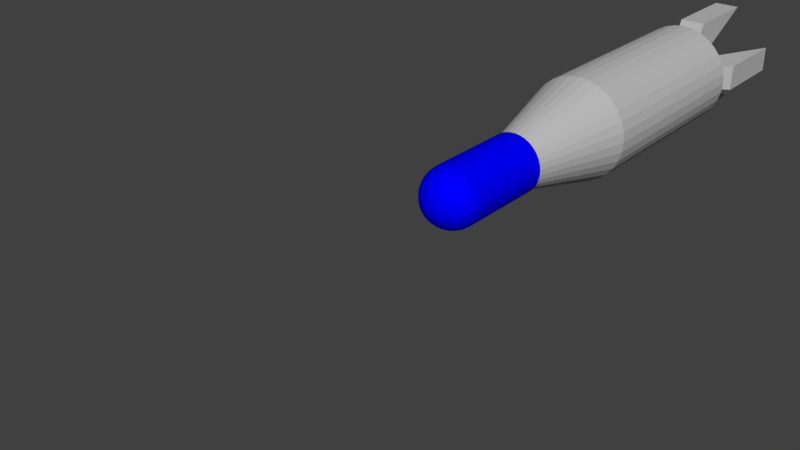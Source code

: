 # Source: Projectiles.blend  (saved by Blender 2.78.0; exported with 4.5.12 LTS)
import bpy
from mathutils import Matrix  # noqa: F401  (used for matrix-valued properties, if any)

bpy.ops.wm.read_factory_settings(use_empty=True)
scene = bpy.context.scene
scene.name = 'Scene'

# ---- collections
col_collection_1 = bpy.data.collections.new('Collection 1'); scene.collection.children.link(col_collection_1)

# ---- materials (node trees are filled in below, after node groups)
mat_bluemetal = bpy.data.materials.new('BlueMetal')
mat_bluemetal.alpha_threshold = 0.0
mat_bluemetal.use_transparent_shadow = False
mat_bluemetal.diffuse_color = (0.0, 0.0, 1.0, 1.0)
mat_bluemetal.roughness = 0.5
mat_metal = bpy.data.materials.new('Metal')
mat_metal.alpha_threshold = 0.0
mat_metal.use_transparent_shadow = False
mat_metal.roughness = 0.5
mat_darkmetal = bpy.data.materials.new('DarkMetal')
mat_darkmetal.alpha_threshold = 0.0
mat_darkmetal.use_transparent_shadow = False
mat_darkmetal.diffuse_color = (0.5, 0.5, 0.5, 1.0)
mat_darkmetal.roughness = 0.5
mat_yellowmetal = bpy.data.materials.new('YellowMetal')
mat_yellowmetal.alpha_threshold = 0.0
mat_yellowmetal.use_transparent_shadow = False
mat_yellowmetal.diffuse_color = (1.0, 1.0, 0.0, 1.0)
mat_yellowmetal.roughness = 0.5

# ---- material node trees

# ---- world
world_world = bpy.data.worlds.new('World'); scene.world = world_world
world_world.color = (0.05088, 0.05088, 0.05088)
world_world.use_sun_shadow = False
world_world.sun_shadow_jitter_overblur = 0.0
world_world.cycles.sampling_method = 'MANUAL'

# ---- meshes
me_sphere_001 = bpy.data.meshes.new('Sphere.001')
me_sphere_001.from_pydata([(0.002669, -0.05573, -0.0005309), (0.005235, -0.05494, -0.001041), (0.0076, -0.05365, -0.001512), (0.009673, -0.05192, -0.001924), (0.01137, -0.0498, -0.002263), (0.01264, -0.04739, -0.002514), (0.01342, -0.04478, -0.002669), (0.01368, -0.04206, -0.002721), (0.002514, -0.05573, -0.001041), (0.004931, -0.05494, -0.002043), (0.007159, -0.05365, -0.002965), (0.009112, -0.05192, -0.003774), (0.01071, -0.0498, -0.004438), (0.01191, -0.04739, -0.004931), (0.01264, -0.04478, -0.005235), (0.01289, -0.04206, -0.005338), (0.002263, -0.05573, -0.001512), (0.004438, -0.05494, -0.002965), (0.006443, -0.05365, -0.004305), (0.008201, -0.05192, -0.005479), (0.009643, -0.0498, -0.006443), (0.01071, -0.04739, -0.007159), (0.01137, -0.04478, -0.0076), (0.0116, -0.04206, -0.007749), (0.001924, -0.05573, -0.001924), (0.003774, -0.05494, -0.003774), (0.005479, -0.05365, -0.005479), (0.006974, -0.05192, -0.006974), (0.008201, -0.0498, -0.008201), (0.009112, -0.04739, -0.009112), (0.009673, -0.04478, -0.009673), (0.009863, -0.04206, -0.009863), (0.001512, -0.05573, -0.002263), (0.002965, -0.05494, -0.004438), (0.004305, -0.05365, -0.006443), (0.005479, -0.05192, -0.008201), (0.006443, -0.0498, -0.009643), (0.007159, -0.04739, -0.01071), (0.0076, -0.04478, -0.01137), (0.007749, -0.04206, -0.0116), (0.001041, -0.05573, -0.002514), (0.002043, -0.05494, -0.004931), (0.002965, -0.05365, -0.007159), (0.003774, -0.05192, -0.009112), (0.004438, -0.0498, -0.01071), (0.004931, -0.04739, -0.01191), (0.005235, -0.04478, -0.01264), (0.005338, -0.04206, -0.01289), (0.0005309, -0.05573, -0.002669), (0.001041, -0.05494, -0.005235), (0.001512, -0.05365, -0.0076), (0.001924, -0.05192, -0.009673), (0.002263, -0.0498, -0.01137), (0.002514, -0.04739, -0.01264), (0.002669, -0.04478, -0.01342), (0.002721, -0.04206, -0.01368), (-4.277e-09, -0.05573, -0.002721), (-4.242e-09, -0.05494, -0.005338), (-4.186e-09, -0.05365, -0.007749), (-4.11e-09, -0.05192, -0.009863), (-4.017e-09, -0.0498, -0.0116), (-3.912e-09, -0.04739, -0.01289), (-3.798e-09, -0.04478, -0.01368), (-3.679e-09, -0.04206, -0.01395), (-0.0005309, -0.05573, -0.002669), (-0.001041, -0.05494, -0.005235), (-0.001512, -0.05365, -0.0076), (-0.001924, -0.05192, -0.009673), (-0.002263, -0.0498, -0.01137), (-0.002514, -0.04739, -0.01264), (-0.002669, -0.04478, -0.01342), (-0.002721, -0.04206, -0.01368), (-0.001041, -0.05573, -0.002514), (-0.002043, -0.05494, -0.004931), (-0.002965, -0.05365, -0.007159), (-0.003774, -0.05192, -0.009112), (-0.004438, -0.0498, -0.01071), (-0.004931, -0.04739, -0.01191), (-0.005235, -0.04478, -0.01264), (-0.005338, -0.04206, -0.01289), (-0.001512, -0.05573, -0.002263), (-0.002965, -0.05494, -0.004438), (-0.004305, -0.05365, -0.006443), (-0.005479, -0.05192, -0.008201), (-0.006443, -0.0498, -0.009643), (-0.007159, -0.04739, -0.01071), (-0.0076, -0.04478, -0.01137), (-0.007749, -0.04206, -0.0116), (-0.001924, -0.05573, -0.001924), (-0.003774, -0.05494, -0.003774), (-0.005479, -0.05365, -0.005479), (-0.006974, -0.05192, -0.006974), (-0.008201, -0.0498, -0.008201), (-0.009112, -0.04739, -0.009112), (-0.009673, -0.04478, -0.009673), (-0.009863, -0.04206, -0.009863), (-0.002263, -0.05573, -0.001512), (-0.004438, -0.05494, -0.002965), (-0.006443, -0.05365, -0.004305), (-0.008201, -0.05192, -0.005479), (-0.009643, -0.0498, -0.006443), (-0.01071, -0.04739, -0.007159), (-0.01137, -0.04478, -0.0076), (-0.0116, -0.04206, -0.007749), (-0.002514, -0.05573, -0.001041), (-0.004931, -0.05494, -0.002043), (-0.007159, -0.05365, -0.002965), (-0.009112, -0.05192, -0.003774), (-0.01071, -0.0498, -0.004438), (-0.01191, -0.04739, -0.004931), (-0.01264, -0.04478, -0.005235), (-0.01289, -0.04206, -0.005338), (-0.002669, -0.05573, -0.0005309), (-0.005235, -0.05494, -0.001041), (-0.0076, -0.05365, -0.001512), (-0.009673, -0.05192, -0.001924), (-0.01137, -0.0498, -0.002263), (-0.01264, -0.04739, -0.002514), (-0.01342, -0.04478, -0.002669), (-0.01368, -0.04206, -0.002721), (-0.002721, -0.05573, 1.174e-09), (-0.005338, -0.05494, 3.429e-10), (-0.007749, -0.05365, 1.174e-09), (-0.009863, -0.05192, 2.006e-09), (-0.0116, -0.0498, 2.837e-09), (-0.01289, -0.04739, 7.586e-10), (-0.01368, -0.04478, 2.837e-09), (-0.01395, -0.04206, 3.247e-09), (-0.002669, -0.05573, 0.0005309), (-0.005235, -0.05494, 0.001041), (-0.0076, -0.05365, 0.001512), (-0.009673, -0.05192, 0.001924), (-0.01137, -0.0498, 0.002263), (-0.01264, -0.04739, 0.002514), (-0.01342, -0.04478, 0.002669), (-0.01368, -0.04206, 0.002721), (-0.002514, -0.05573, 0.001041), (-0.004931, -0.05494, 0.002043), (-0.007159, -0.05365, 0.002965), (-0.009112, -0.05192, 0.003774), (-0.01071, -0.0498, 0.004438), (-0.01191, -0.04739, 0.004931), (-0.01264, -0.04478, 0.005235), (-0.01289, -0.04206, 0.005338), (-9.057e-09, -0.056, 3.668e-09), (-0.002263, -0.05573, 0.001512), (-0.004438, -0.05494, 0.002965), (-0.006443, -0.05365, 0.004305), (-0.008201, -0.05192, 0.005479), (-0.009643, -0.0498, 0.006443), (-0.01071, -0.04739, 0.007159), (-0.01137, -0.04478, 0.0076), (-0.0116, -0.04206, 0.007749), (-0.001924, -0.05573, 0.001924), (-0.003774, -0.05494, 0.003774), (-0.005479, -0.05365, 0.005479), (-0.006974, -0.05192, 0.006974), (-0.008201, -0.0498, 0.008201), (-0.009112, -0.04739, 0.009112), (-0.009673, -0.04478, 0.009673), (-0.009863, -0.04206, 0.009863), (-0.001512, -0.05573, 0.002263), (-0.002965, -0.05494, 0.004438), (-0.004305, -0.05365, 0.006443), (-0.005479, -0.05192, 0.008201), (-0.006443, -0.0498, 0.009643), (-0.007159, -0.04739, 0.01071), (-0.0076, -0.04478, 0.01137), (-0.007749, -0.04206, 0.0116), (-0.001041, -0.05573, 0.002514), (-0.002043, -0.05494, 0.004931), (-0.002965, -0.05365, 0.007159), (-0.003774, -0.05192, 0.009112), (-0.004438, -0.0498, 0.01071), (-0.004931, -0.04739, 0.01191), (-0.005235, -0.04478, 0.01264), (-0.005338, -0.04206, 0.01289), (-0.0005309, -0.05573, 0.002669), (-0.001041, -0.05494, 0.005235), (-0.001512, -0.05365, 0.0076), (-0.001924, -0.05192, 0.009673), (-0.002263, -0.0498, 0.01137), (-0.002514, -0.04739, 0.01264), (-0.002669, -0.04478, 0.01342), (-0.002721, -0.04206, 0.01368), (-4.277e-09, -0.05573, 0.002721), (-4.242e-09, -0.05494, 0.005338), (-4.186e-09, -0.05365, 0.007749), (-1.726e-09, -0.05192, 0.009863), (-1.633e-09, -0.0498, 0.0116), (-3.912e-09, -0.04739, 0.01289), (-1.413e-09, -0.04478, 0.01368), (-1.295e-09, -0.04206, 0.01395), (0.0005309, -0.05573, 0.002669), (0.001041, -0.05494, 0.005235), (0.001512, -0.05365, 0.0076), (0.001924, -0.05192, 0.009673), (0.002263, -0.0498, 0.01137), (0.002514, -0.04739, 0.01264), (0.002669, -0.04478, 0.01342), (0.002721, -0.04206, 0.01368), (0.001041, -0.05573, 0.002514), (0.002043, -0.05494, 0.004931), (0.002965, -0.05365, 0.007159), (0.003774, -0.05192, 0.009112), (0.004438, -0.0498, 0.01071), (0.004931, -0.04739, 0.01191), (0.005235, -0.04478, 0.01264), (0.005338, -0.04206, 0.01289), (0.001512, -0.05573, 0.002263), (0.002965, -0.05494, 0.004438), (0.004305, -0.05365, 0.006443), (0.005479, -0.05192, 0.008201), (0.006443, -0.0498, 0.009643), (0.007159, -0.04739, 0.01071), (0.0076, -0.04478, 0.01137), (0.007749, -0.04206, 0.0116), (0.001924, -0.05573, 0.001924), (0.003774, -0.05494, 0.003774), (0.005479, -0.05365, 0.005479), (0.006974, -0.05192, 0.006974), (0.008201, -0.0498, 0.008201), (0.009112, -0.04739, 0.009112), (0.009673, -0.04478, 0.009673), (0.009863, -0.04206, 0.009863), (0.002263, -0.05573, 0.001512), (0.004438, -0.05494, 0.002965), (0.006443, -0.05365, 0.004305), (0.008201, -0.05192, 0.005479), (0.009643, -0.0498, 0.006443), (0.01071, -0.04739, 0.007159), (0.01137, -0.04478, 0.0076), (0.0116, -0.04206, 0.007749), (0.002514, -0.05573, 0.001041), (0.004931, -0.05494, 0.002043), (0.007159, -0.05365, 0.002965), (0.009112, -0.05192, 0.003774), (0.01071, -0.0498, 0.004438), (0.01191, -0.04739, 0.004931), (0.01264, -0.04478, 0.005235), (0.01289, -0.04206, 0.005338), (0.002669, -0.05573, 0.0005309), (0.005235, -0.05494, 0.001041), (0.0076, -0.05365, 0.001512), (0.009673, -0.05192, 0.001924), (0.01137, -0.0498, 0.002263), (0.01264, -0.04739, 0.002514), (0.01342, -0.04478, 0.002669), (0.01368, -0.04206, 0.002721), (0.002721, -0.05573, 3.429e-10), (0.005338, -0.05494, 3.429e-10), (0.007749, -0.05365, -4.884e-10), (0.009863, -0.05192, -4.884e-10), (0.0116, -0.0498, -2.151e-09), (0.01289, -0.04739, 7.586e-10), (0.01368, -0.04478, -1.943e-09), (0.01395, -0.04206, -1.949e-09), (0.01395, -7.76e-09, -1.949e-09), (0.01368, -7.749e-09, 0.002721), (0.01289, -7.714e-09, 0.005338), (0.0116, -7.658e-09, 0.007749), (0.009863, -7.582e-09, 0.009863), (0.007749, -7.489e-09, 0.0116), (0.005338, -7.384e-09, 0.01289), (0.002721, -7.27e-09, 0.01368), (5.438e-10, -7.151e-09, 0.01395), (-0.002721, -7.032e-09, 0.01368), (-0.005338, -6.917e-09, 0.01289), (-0.007749, -6.812e-09, 0.0116), (-0.009863, -6.72e-09, 0.009863), (-0.0116, -6.644e-09, 0.007749), (-0.01289, -6.587e-09, 0.005338), (-0.01368, -6.553e-09, 0.002721), (-0.01395, -6.541e-09, 3.247e-09), (-0.01368, -6.553e-09, -0.002721), (-0.01289, -6.587e-09, -0.005338), (-0.0116, -6.644e-09, -0.007749), (-0.009863, -6.72e-09, -0.009863), (-0.007749, -6.812e-09, -0.0116), (-0.005338, -6.917e-09, -0.01289), (-0.002721, -7.032e-09, -0.01368), (-1.84e-09, -7.151e-09, -0.01395), (0.002721, -7.27e-09, -0.01368), (0.005338, -7.384e-09, -0.01289), (0.007749, -7.489e-09, -0.0116), (0.009863, -7.582e-09, -0.009863), (0.0116, -7.658e-09, -0.007749), (0.01289, -7.714e-09, -0.005338), (0.01368, -7.749e-09, -0.002721)], [], [(252, 251, 2, 3), (253, 252, 3, 4), (254, 253, 4, 5), (255, 254, 5, 6), (256, 255, 6, 7), (249, 144, 0), (250, 249, 0, 1), (251, 250, 1, 2), (2, 1, 9, 10), (3, 2, 10, 11), (4, 3, 11, 12), (5, 4, 12, 13), (6, 5, 13, 14), (7, 6, 14, 15), (0, 144, 8), (1, 0, 8, 9), (14, 13, 21, 22), (15, 14, 22, 23), (8, 144, 16), (9, 8, 16, 17), (10, 9, 17, 18), (11, 10, 18, 19), (12, 11, 19, 20), (13, 12, 20, 21), (19, 18, 26, 27), (20, 19, 27, 28), (21, 20, 28, 29), (22, 21, 29, 30), (23, 22, 30, 31), (16, 144, 24), (17, 16, 24, 25), (18, 17, 25, 26), (31, 30, 38, 39), (24, 144, 32), (25, 24, 32, 33), (26, 25, 33, 34), (27, 26, 34, 35), (28, 27, 35, 36), (29, 28, 36, 37), (30, 29, 37, 38), (35, 34, 42, 43), (36, 35, 43, 44), (37, 36, 44, 45), (38, 37, 45, 46), (39, 38, 46, 47), (32, 144, 40), (33, 32, 40, 41), (34, 33, 41, 42), (47, 46, 54, 55), (40, 144, 48), (41, 40, 48, 49), (42, 41, 49, 50), (43, 42, 50, 51), (44, 43, 51, 52), (45, 44, 52, 53), (46, 45, 53, 54), (52, 51, 59, 60), (53, 52, 60, 61), (54, 53, 61, 62), (55, 54, 62, 63), (48, 144, 56), (49, 48, 56, 57), (50, 49, 57, 58), (51, 50, 58, 59), (57, 56, 64, 65), (58, 57, 65, 66), (59, 58, 66, 67), (60, 59, 67, 68), (61, 60, 68, 69), (62, 61, 69, 70), (63, 62, 70, 71), (56, 144, 64), (69, 68, 76, 77), (70, 69, 77, 78), (71, 70, 78, 79), (64, 144, 72), (65, 64, 72, 73), (66, 65, 73, 74), (67, 66, 74, 75), (68, 67, 75, 76), (73, 72, 80, 81), (74, 73, 81, 82), (75, 74, 82, 83), (76, 75, 83, 84), (77, 76, 84, 85), (78, 77, 85, 86), (79, 78, 86, 87), (72, 144, 80), (85, 84, 92, 93), (86, 85, 93, 94), (87, 86, 94, 95), (80, 144, 88), (81, 80, 88, 89), (82, 81, 89, 90), (83, 82, 90, 91), (84, 83, 91, 92), (90, 89, 97, 98), (91, 90, 98, 99), (92, 91, 99, 100), (93, 92, 100, 101), (94, 93, 101, 102), (95, 94, 102, 103), (88, 144, 96), (89, 88, 96, 97), (102, 101, 109, 110), (103, 102, 110, 111), (96, 144, 104), (97, 96, 104, 105), (98, 97, 105, 106), (99, 98, 106, 107), (100, 99, 107, 108), (101, 100, 108, 109), (106, 105, 113, 114), (107, 106, 114, 115), (108, 107, 115, 116), (109, 108, 116, 117), (110, 109, 117, 118), (111, 110, 118, 119), (104, 144, 112), (105, 104, 112, 113), (118, 117, 125, 126), (119, 118, 126, 127), (112, 144, 120), (113, 112, 120, 121), (114, 113, 121, 122), (115, 114, 122, 123), (116, 115, 123, 124), (117, 116, 124, 125), (123, 122, 130, 131), (124, 123, 131, 132), (125, 124, 132, 133), (126, 125, 133, 134), (127, 126, 134, 135), (120, 144, 128), (121, 120, 128, 129), (122, 121, 129, 130), (135, 134, 142, 143), (128, 144, 136), (129, 128, 136, 137), (130, 129, 137, 138), (131, 130, 138, 139), (132, 131, 139, 140), (133, 132, 140, 141), (134, 133, 141, 142), (140, 139, 148, 149), (141, 140, 149, 150), (142, 141, 150, 151), (143, 142, 151, 152), (136, 144, 145), (137, 136, 145, 146), (138, 137, 146, 147), (139, 138, 147, 148), (145, 144, 153), (146, 145, 153, 154), (147, 146, 154, 155), (148, 147, 155, 156), (149, 148, 156, 157), (150, 149, 157, 158), (151, 150, 158, 159), (152, 151, 159, 160), (157, 156, 164, 165), (158, 157, 165, 166), (159, 158, 166, 167), (160, 159, 167, 168), (153, 144, 161), (154, 153, 161, 162), (155, 154, 162, 163), (156, 155, 163, 164), (162, 161, 169, 170), (163, 162, 170, 171), (164, 163, 171, 172), (165, 164, 172, 173), (166, 165, 173, 174), (167, 166, 174, 175), (168, 167, 175, 176), (161, 144, 169), (174, 173, 181, 182), (175, 174, 182, 183), (176, 175, 183, 184), (169, 144, 177), (170, 169, 177, 178), (171, 170, 178, 179), (172, 171, 179, 180), (173, 172, 180, 181), (178, 177, 185, 186), (179, 178, 186, 187), (180, 179, 187, 188), (181, 180, 188, 189), (182, 181, 189, 190), (183, 182, 190, 191), (184, 183, 191, 192), (177, 144, 185), (190, 189, 197, 198), (191, 190, 198, 199), (192, 191, 199, 200), (185, 144, 193), (186, 185, 193, 194), (187, 186, 194, 195), (188, 187, 195, 196), (189, 188, 196, 197), (195, 194, 202, 203), (196, 195, 203, 204), (197, 196, 204, 205), (198, 197, 205, 206), (199, 198, 206, 207), (200, 199, 207, 208), (193, 144, 201), (194, 193, 201, 202), (207, 206, 214, 215), (208, 207, 215, 216), (201, 144, 209), (202, 201, 209, 210), (203, 202, 210, 211), (204, 203, 211, 212), (205, 204, 212, 213), (206, 205, 213, 214), (212, 211, 219, 220), (213, 212, 220, 221), (214, 213, 221, 222), (215, 214, 222, 223), (216, 215, 223, 224), (209, 144, 217), (210, 209, 217, 218), (211, 210, 218, 219), (224, 223, 231, 232), (217, 144, 225), (218, 217, 225, 226), (219, 218, 226, 227), (220, 219, 227, 228), (221, 220, 228, 229), (222, 221, 229, 230), (223, 222, 230, 231), (228, 227, 235, 236), (229, 228, 236, 237), (230, 229, 237, 238), (231, 230, 238, 239), (232, 231, 239, 240), (225, 144, 233), (226, 225, 233, 234), (227, 226, 234, 235), (240, 239, 247, 248), (233, 144, 241), (234, 233, 241, 242), (235, 234, 242, 243), (236, 235, 243, 244), (237, 236, 244, 245), (238, 237, 245, 246), (239, 238, 246, 247), (245, 244, 252, 253), (246, 245, 253, 254), (247, 246, 254, 255), (248, 247, 255, 256), (241, 144, 249), (242, 241, 249, 250), (243, 242, 250, 251), (244, 243, 251, 252), (263, 262, 261, 260, 259, 258, 257, 288, 287, 286, 285, 284, 283, 282, 281, 280, 279, 278, 277, 276, 275, 274, 273, 272, 271, 270, 269, 268, 267, 266, 265, 264), (160, 168, 268, 269), (256, 7, 288, 257), (7, 15, 287, 288), (176, 184, 266, 267), (111, 119, 274, 275), (39, 47, 283, 284), (63, 71, 280, 281), (71, 79, 279, 280), (23, 31, 285, 286), (79, 87, 278, 279), (87, 95, 277, 278), (55, 63, 281, 282), (184, 192, 265, 266), (143, 152, 270, 271), (119, 127, 273, 274), (47, 55, 282, 283), (208, 216, 262, 263), (240, 248, 258, 259), (232, 240, 259, 260), (168, 176, 267, 268), (31, 39, 284, 285), (152, 160, 269, 270), (103, 111, 275, 276), (192, 200, 264, 265), (127, 135, 272, 273), (200, 208, 263, 264), (224, 232, 260, 261), (15, 23, 286, 287), (248, 256, 257, 258), (216, 224, 261, 262), (135, 143, 271, 272), (95, 103, 276, 277)])
_uv = me_sphere_001.uv_layers.new(name='UVMap')
_uv.uv.foreach_set('vector', [0.7343, 0.8808, 0.7183, 0.8595, 0.7327, 0.8474, 0.7527, 0.8653, 0.7477, 0.8982, 0.7343, 0.8808, 0.7527, 0.8653, 0.7693, 0.8801, 0.3069, 0.583, 0.3194, 0.6139, 0.3036, 0.6184, 0.2893, 0.588, 0.2992, 0.5503, 0.3069, 0.583, 0.2893, 0.588, 0.2805, 0.5557, 0.2966, 0.5173, 0.2992, 0.5503, 0.2805, 0.5557, 0.2776, 0.5227, 0.6812, 0.809, 0.6615, 0.7817, 0.6863, 0.8048, 0.7004, 0.8353, 0.6812, 0.809, 0.6863, 0.8048, 0.7103, 0.8269, 0.7183, 0.8595, 0.7004, 0.8353, 0.7103, 0.8269, 0.7327, 0.8474, 0.7327, 0.8474, 0.7103, 0.8269, 0.7184, 0.8169, 0.7445, 0.8328, 0.7527, 0.8653, 0.7327, 0.8474, 0.7445, 0.8328, 0.7676, 0.8467, 0.7693, 0.8801, 0.7527, 0.8653, 0.7676, 0.8467, 0.7869, 0.8582, 0.01015, 0.05574, 0.02366, 0.02501, 0.03961, 0.02915, 0.02787, 0.06035, 0.002163, 0.08825, 0.01015, 0.05574, 0.02787, 0.06035, 0.02097, 0.09315, 0.0, 0.1213, 0.002163, 0.08825, 0.02097, 0.09315, 0.01917, 0.1263, 0.6863, 0.8048, 0.6615, 0.7817, 0.6904, 0.7996, 0.7103, 0.8269, 0.6863, 0.8048, 0.6904, 0.7996, 0.7184, 0.8169, 0.02097, 0.09315, 0.02787, 0.06035, 0.05036, 0.0641, 0.04484, 0.09712, 0.01917, 0.1263, 0.02097, 0.09315, 0.04484, 0.09712, 0.04352, 0.1303, 0.6904, 0.7996, 0.6615, 0.7817, 0.6934, 0.7938, 0.7184, 0.8169, 0.6904, 0.7996, 0.6934, 0.7938, 0.7243, 0.8054, 0.7445, 0.8328, 0.7184, 0.8169, 0.7243, 0.8054, 0.7531, 0.8162, 0.7676, 0.8467, 0.7445, 0.8328, 0.7531, 0.8162, 0.7786, 0.8256, 0.03961, 0.02915, 0.05573, 0.0007607, 0.07295, 0.003628, 0.05985, 0.03253, 0.02787, 0.06035, 0.03961, 0.02915, 0.05985, 0.03253, 0.05036, 0.0641, 0.7786, 0.8256, 0.7531, 0.8162, 0.7582, 0.7982, 0.7851, 0.8028, 0.05985, 0.03253, 0.07295, 0.003628, 0.09316, 0.005727, 0.08361, 0.03499, 0.05036, 0.0641, 0.05985, 0.03253, 0.08361, 0.03499, 0.07677, 0.06684, 0.04484, 0.09712, 0.05036, 0.0641, 0.07677, 0.06684, 0.07288, 0.1, 0.04352, 0.1303, 0.04484, 0.09712, 0.07288, 0.1, 0.0721, 0.1333, 0.6934, 0.7938, 0.6615, 0.7817, 0.6952, 0.7875, 0.7243, 0.8054, 0.6934, 0.7938, 0.6952, 0.7875, 0.7279, 0.7931, 0.7531, 0.8162, 0.7243, 0.8054, 0.7279, 0.7931, 0.7582, 0.7982, 0.0721, 0.1333, 0.07288, 0.1, 0.104, 0.1018, 0.1038, 0.1351, 0.6952, 0.7875, 0.6615, 0.7817, 0.6957, 0.781, 0.7279, 0.7931, 0.6952, 0.7875, 0.6957, 0.781, 0.7289, 0.7803, 0.7582, 0.7982, 0.7279, 0.7931, 0.7289, 0.7803, 0.7596, 0.7797, 0.7851, 0.8028, 0.7582, 0.7982, 0.7596, 0.7797, 0.7869, 0.7792, 0.08361, 0.03499, 0.09316, 0.005727, 0.1156, 0.006975, 0.11, 0.03646, 0.07677, 0.06684, 0.08361, 0.03499, 0.11, 0.03646, 0.1061, 0.06847, 0.07288, 0.1, 0.07677, 0.06684, 0.1061, 0.06847, 0.104, 0.1018, 0.7869, 0.7792, 0.7596, 0.7797, 0.7574, 0.7612, 0.784, 0.7556, 0.11, 0.03646, 0.1156, 0.006975, 0.1394, 0.007326, 0.138, 0.03687, 0.1061, 0.06847, 0.11, 0.03646, 0.138, 0.03687, 0.1372, 0.06893, 0.104, 0.1018, 0.1061, 0.06847, 0.1372, 0.06893, 0.137, 0.1023, 0.1038, 0.1351, 0.104, 0.1018, 0.137, 0.1023, 0.1375, 0.1356, 0.6957, 0.781, 0.6615, 0.7817, 0.6949, 0.7745, 0.7289, 0.7803, 0.6957, 0.781, 0.6949, 0.7745, 0.7273, 0.7676, 0.7596, 0.7797, 0.7289, 0.7803, 0.7273, 0.7676, 0.7574, 0.7612, 0.1375, 0.1356, 0.137, 0.1023, 0.1706, 0.1015, 0.1717, 0.1348, 0.6949, 0.7745, 0.6615, 0.7817, 0.6928, 0.7683, 0.7273, 0.7676, 0.6949, 0.7745, 0.6928, 0.7683, 0.7232, 0.7554, 0.7574, 0.7612, 0.7273, 0.7676, 0.7232, 0.7554, 0.7514, 0.7435, 0.784, 0.7556, 0.7574, 0.7612, 0.7514, 0.7435, 0.7765, 0.7331, 0.138, 0.03687, 0.1394, 0.007326, 0.1636, 0.006765, 0.1665, 0.03622, 0.1372, 0.06893, 0.138, 0.03687, 0.1665, 0.03622, 0.1688, 0.06819, 0.137, 0.1023, 0.1372, 0.06893, 0.1688, 0.06819, 0.1706, 0.1015, 0.1665, 0.03622, 0.1636, 0.006765, 0.1874, 0.005315, 0.1944, 0.03451, 0.1688, 0.06819, 0.1665, 0.03622, 0.1944, 0.03451, 0.1998, 0.0663, 0.1706, 0.1015, 0.1688, 0.06819, 0.1998, 0.0663, 0.2035, 0.09946, 0.1717, 0.1348, 0.1706, 0.1015, 0.2035, 0.09946, 0.2053, 0.1327, 0.6928, 0.7683, 0.6615, 0.7817, 0.6896, 0.7626, 0.7232, 0.7554, 0.6928, 0.7683, 0.6896, 0.7626, 0.7168, 0.7442, 0.7514, 0.7435, 0.7232, 0.7554, 0.7168, 0.7442, 0.7421, 0.7273, 0.7765, 0.7331, 0.7514, 0.7435, 0.7421, 0.7273, 0.7646, 0.7125, 0.7168, 0.7442, 0.6896, 0.7626, 0.6852, 0.7576, 0.7082, 0.7345, 0.7421, 0.7273, 0.7168, 0.7442, 0.7082, 0.7345, 0.7297, 0.7132, 0.7646, 0.7125, 0.7421, 0.7273, 0.7297, 0.7132, 0.7488, 0.6946, 0.1944, 0.03451, 0.1874, 0.005315, 0.2097, 0.003031, 0.2207, 0.03182, 0.1998, 0.0663, 0.1944, 0.03451, 0.2207, 0.03182, 0.229, 0.06331, 0.2035, 0.09946, 0.1998, 0.0663, 0.229, 0.06331, 0.2345, 0.09629, 0.2053, 0.1327, 0.2035, 0.09946, 0.2345, 0.09629, 0.2369, 0.1295, 0.6896, 0.7626, 0.6615, 0.7817, 0.6852, 0.7576, 0.229, 0.06331, 0.2207, 0.03182, 0.2443, 0.02826, 0.2553, 0.05936, 0.2345, 0.09629, 0.229, 0.06331, 0.2553, 0.05936, 0.2624, 0.09209, 0.2369, 0.1295, 0.2345, 0.09629, 0.2624, 0.09209, 0.2653, 0.1252, 0.6852, 0.7576, 0.6615, 0.7817, 0.6799, 0.7536, 0.7082, 0.7345, 0.6852, 0.7576, 0.6799, 0.7536, 0.6979, 0.7266, 0.7297, 0.7132, 0.7082, 0.7345, 0.6979, 0.7266, 0.7147, 0.7017, 0.7488, 0.6946, 0.7297, 0.7132, 0.7147, 0.7017, 0.7297, 0.6799, 0.2207, 0.03182, 0.2097, 0.003031, 0.2298, 0.0, 0.2443, 0.02826, 0.6979, 0.7266, 0.6799, 0.7536, 0.674, 0.7507, 0.6862, 0.7208, 0.7147, 0.7017, 0.6979, 0.7266, 0.6862, 0.7208, 0.6977, 0.6933, 0.7297, 0.6799, 0.7147, 0.7017, 0.6977, 0.6933, 0.7081, 0.6692, 0.5621, 0.05073, 0.578, 0.02218, 0.5952, 0.02487, 0.5824, 0.0539, 0.2553, 0.05936, 0.2443, 0.02826, 0.2643, 0.02396, 0.2776, 0.05457, 0.5442, 0.1149, 0.5507, 0.08204, 0.5733, 0.08556, 0.5681, 0.1186, 0.5427, 0.1481, 0.5442, 0.1149, 0.5681, 0.1186, 0.5671, 0.1519, 0.6799, 0.7536, 0.6615, 0.7817, 0.674, 0.7507, 0.5733, 0.08556, 0.5824, 0.0539, 0.6062, 0.05612, 0.5997, 0.08804, 0.5681, 0.1186, 0.5733, 0.08556, 0.5997, 0.08804, 0.5962, 0.1213, 0.5671, 0.1519, 0.5681, 0.1186, 0.5962, 0.1213, 0.5957, 0.1545, 0.674, 0.7507, 0.6615, 0.7817, 0.6675, 0.7489, 0.6862, 0.7208, 0.674, 0.7507, 0.6675, 0.7489, 0.6736, 0.7174, 0.6977, 0.6933, 0.6862, 0.7208, 0.6736, 0.7174, 0.6794, 0.6883, 0.7081, 0.6692, 0.6977, 0.6933, 0.6794, 0.6883, 0.6848, 0.6629, 0.5824, 0.0539, 0.5952, 0.02487, 0.6154, 0.02676, 0.6062, 0.05612, 0.6794, 0.6883, 0.6736, 0.7174, 0.6605, 0.7164, 0.6604, 0.6869, 0.6848, 0.6629, 0.6794, 0.6883, 0.6604, 0.6869, 0.6606, 0.6611, 0.6062, 0.05612, 0.6154, 0.02676, 0.6379, 0.02778, 0.6326, 0.05732, 0.5997, 0.08804, 0.6062, 0.05612, 0.6326, 0.05732, 0.629, 0.08937, 0.5962, 0.1213, 0.5997, 0.08804, 0.629, 0.08937, 0.6273, 0.1227, 0.5957, 0.1545, 0.5962, 0.1213, 0.6273, 0.1227, 0.6275, 0.156, 0.6675, 0.7489, 0.6615, 0.7817, 0.6609, 0.7484, 0.6736, 0.7174, 0.6675, 0.7489, 0.6609, 0.7484, 0.6605, 0.7164, 0.6273, 0.1227, 0.629, 0.08937, 0.6601, 0.08951, 0.6603, 0.1228, 0.6275, 0.156, 0.6273, 0.1227, 0.6603, 0.1228, 0.6611, 0.1561, 0.6609, 0.7484, 0.6615, 0.7817, 0.6542, 0.7492, 0.6605, 0.7164, 0.6609, 0.7484, 0.6542, 0.7492, 0.6475, 0.7179, 0.6604, 0.6869, 0.6605, 0.7164, 0.6475, 0.7179, 0.6415, 0.6891, 0.6606, 0.6611, 0.6604, 0.6869, 0.6415, 0.6891, 0.6366, 0.6639, 0.6326, 0.05732, 0.6379, 0.02778, 0.6617, 0.02789, 0.6606, 0.05745, 0.629, 0.08937, 0.6326, 0.05732, 0.6606, 0.05745, 0.6601, 0.08951, 0.6415, 0.6891, 0.6475, 0.7179, 0.635, 0.7219, 0.6234, 0.6949, 0.6617, 0.02789, 0.6634, 0.001963, 0.6824, 0.001329, 0.6859, 0.02708, 0.6606, 0.05745, 0.6617, 0.02789, 0.6859, 0.02708, 0.6891, 0.0565, 0.6601, 0.08951, 0.6606, 0.05745, 0.6891, 0.0565, 0.6918, 0.08846, 0.6603, 0.1228, 0.6601, 0.08951, 0.6918, 0.08846, 0.6939, 0.1217, 0.6611, 0.1561, 0.6603, 0.1228, 0.6939, 0.1217, 0.6954, 0.155, 0.6542, 0.7492, 0.6615, 0.7817, 0.6479, 0.7512, 0.6475, 0.7179, 0.6542, 0.7492, 0.6479, 0.7512, 0.635, 0.7219, 0.6939, 0.1217, 0.6918, 0.08846, 0.7228, 0.08625, 0.7268, 0.1194, 0.6954, 0.155, 0.6939, 0.1217, 0.7268, 0.1194, 0.7289, 0.1526, 0.6479, 0.7512, 0.6615, 0.7817, 0.6421, 0.7544, 0.635, 0.7219, 0.6479, 0.7512, 0.6421, 0.7544, 0.6236, 0.7282, 0.6234, 0.6949, 0.635, 0.7219, 0.6236, 0.7282, 0.6069, 0.7041, 0.6859, 0.02708, 0.6824, 0.001329, 0.701, 0.0, 0.7096, 0.02539, 0.6891, 0.0565, 0.6859, 0.02708, 0.7096, 0.02539, 0.717, 0.05451, 0.6918, 0.08846, 0.6891, 0.0565, 0.717, 0.05451, 0.7228, 0.08625, 0.5924, 0.6829, 0.6069, 0.7041, 0.5924, 0.7162, 0.5741, 0.6984, 0.717, 0.05451, 0.7096, 0.02539, 0.7319, 0.02288, 0.7432, 0.05156, 0.7228, 0.08625, 0.717, 0.05451, 0.7432, 0.05156, 0.7519, 0.08297, 0.7268, 0.1194, 0.7228, 0.08625, 0.7519, 0.08297, 0.7578, 0.1159, 0.7289, 0.1526, 0.7268, 0.1194, 0.7578, 0.1159, 0.7605, 0.1491, 0.6421, 0.7544, 0.6615, 0.7817, 0.637, 0.7587, 0.6236, 0.7282, 0.6421, 0.7544, 0.637, 0.7587, 0.6137, 0.7366, 0.6069, 0.7041, 0.6236, 0.7282, 0.6137, 0.7366, 0.5924, 0.7162, 0.7781, 0.1473, 0.7803, 0.1141, 0.8082, 0.1177, 0.8066, 0.151, 0.637, 0.7587, 0.6615, 0.7817, 0.6329, 0.7638, 0.6137, 0.7366, 0.637, 0.7587, 0.6329, 0.7638, 0.6056, 0.7467, 0.5924, 0.7162, 0.6137, 0.7366, 0.6056, 0.7467, 0.5807, 0.7308, 0.5741, 0.6984, 0.5924, 0.7162, 0.5807, 0.7308, 0.5591, 0.717, 0.7432, 0.05156, 0.7319, 0.02288, 0.752, 0.01965, 0.7668, 0.04776, 0.7519, 0.08297, 0.7432, 0.05156, 0.7668, 0.04776, 0.7781, 0.07874, 0.7803, 0.1141, 0.7866, 0.08126, 0.8129, 0.08461, 0.8082, 0.1177, 0.8205, 0.05293, 0.8308, 0.0239, 0.8532, 0.02566, 0.8469, 0.05501, 0.8129, 0.08461, 0.8205, 0.05293, 0.8469, 0.05501, 0.8422, 0.08692, 0.8082, 0.1177, 0.8129, 0.08461, 0.8422, 0.08692, 0.8393, 0.1202, 0.8066, 0.151, 0.8082, 0.1177, 0.8393, 0.1202, 0.8383, 0.1535, 0.6329, 0.7638, 0.6615, 0.7817, 0.6299, 0.7697, 0.6056, 0.7467, 0.6329, 0.7638, 0.6299, 0.7697, 0.5997, 0.7581, 0.5807, 0.7308, 0.6056, 0.7467, 0.5997, 0.7581, 0.5721, 0.7475, 0.5591, 0.717, 0.5807, 0.7308, 0.5721, 0.7475, 0.5482, 0.7381, 0.6299, 0.7697, 0.6615, 0.7817, 0.6281, 0.776, 0.5997, 0.7581, 0.6299, 0.7697, 0.6281, 0.776, 0.5961, 0.7704, 0.5721, 0.7475, 0.5997, 0.7581, 0.5961, 0.7704, 0.567, 0.7654, 0.8532, 0.02566, 0.8609, 0.0, 0.8795, 0.0007078, 0.8769, 0.02656, 0.8469, 0.05501, 0.8532, 0.02566, 0.8769, 0.02656, 0.8748, 0.05607, 0.8422, 0.08692, 0.8469, 0.05501, 0.8748, 0.05607, 0.8732, 0.0881, 0.8393, 0.1202, 0.8422, 0.08692, 0.8732, 0.0881, 0.8723, 0.1214, 0.8383, 0.1535, 0.8393, 0.1202, 0.8723, 0.1214, 0.8719, 0.1547, 0.8748, 0.05607, 0.8769, 0.02656, 0.9012, 0.02656, 0.9033, 0.05607, 0.8732, 0.0881, 0.8748, 0.05607, 0.9033, 0.05607, 0.9049, 0.0881, 0.8723, 0.1214, 0.8732, 0.0881, 0.9049, 0.0881, 0.9059, 0.1214, 0.8719, 0.1547, 0.8723, 0.1214, 0.9059, 0.1214, 0.9062, 0.1547, 0.6281, 0.776, 0.6615, 0.7817, 0.6276, 0.7825, 0.5961, 0.7704, 0.6281, 0.776, 0.6276, 0.7825, 0.5951, 0.7832, 0.567, 0.7654, 0.5961, 0.7704, 0.5951, 0.7832, 0.5655, 0.7839, 0.8769, 0.02656, 0.8795, 0.0007078, 0.8986, 0.0007078, 0.9012, 0.02656, 0.5951, 0.7832, 0.6276, 0.7825, 0.6284, 0.789, 0.5967, 0.7959, 0.5655, 0.7839, 0.5951, 0.7832, 0.5967, 0.7959, 0.5678, 0.8024, 0.9012, 0.02656, 0.8986, 0.0007078, 0.9173, 0.0, 0.925, 0.02566, 0.9033, 0.05607, 0.9012, 0.02656, 0.925, 0.02566, 0.9313, 0.05501, 0.9049, 0.0881, 0.9033, 0.05607, 0.9313, 0.05501, 0.936, 0.08692, 0.9059, 0.1214, 0.9049, 0.0881, 0.936, 0.08692, 0.9388, 0.1202, 0.9062, 0.1547, 0.9059, 0.1214, 0.9388, 0.1202, 0.9398, 0.1535, 0.6276, 0.7825, 0.6615, 0.7817, 0.6284, 0.789, 0.936, 0.08692, 0.9313, 0.05501, 0.9576, 0.05293, 0.9652, 0.08461, 0.9388, 0.1202, 0.936, 0.08692, 0.9652, 0.08461, 0.9699, 0.1177, 0.9398, 0.1535, 0.9388, 0.1202, 0.9699, 0.1177, 0.9715, 0.151, 0.6284, 0.789, 0.6615, 0.7817, 0.6304, 0.7952, 0.5967, 0.7959, 0.6284, 0.789, 0.6304, 0.7952, 0.6008, 0.8081, 0.5678, 0.8024, 0.5967, 0.7959, 0.6008, 0.8081, 0.5737, 0.8201, 0.5427, 0.8081, 0.5678, 0.8024, 0.5737, 0.8201, 0.5503, 0.8306, 0.9313, 0.05501, 0.925, 0.02566, 0.9474, 0.0239, 0.9576, 0.05293, 0.6008, 0.8081, 0.6304, 0.7952, 0.6337, 0.8009, 0.6072, 0.8193, 0.5737, 0.8201, 0.6008, 0.8081, 0.6072, 0.8193, 0.5831, 0.8363, 0.5503, 0.8306, 0.5737, 0.8201, 0.5831, 0.8363, 0.5622, 0.8512, 0.9576, 0.05293, 0.9474, 0.0239, 0.9675, 0.02133, 0.9813, 0.04992, 0.9652, 0.08461, 0.9576, 0.05293, 0.9813, 0.04992, 0.9916, 0.08126, 0.9699, 0.1177, 0.9652, 0.08461, 0.9916, 0.08126, 0.9979, 0.1141, 0.9715, 0.151, 0.9699, 0.1177, 0.9979, 0.1141, 1.0, 0.1473, 0.6304, 0.7952, 0.6615, 0.7817, 0.6337, 0.8009, 0.5343, 0.5787, 0.524, 0.61, 0.5003, 0.607, 0.508, 0.5754, 0.5406, 0.5458, 0.5343, 0.5787, 0.508, 0.5754, 0.5126, 0.5423, 0.5427, 0.5126, 0.5406, 0.5458, 0.5126, 0.5423, 0.5142, 0.509, 0.6337, 0.8009, 0.6615, 0.7817, 0.6381, 0.8058, 0.6072, 0.8193, 0.6337, 0.8009, 0.6381, 0.8058, 0.6158, 0.829, 0.5831, 0.8363, 0.6072, 0.8193, 0.6158, 0.829, 0.5955, 0.8504, 0.5622, 0.8512, 0.5831, 0.8363, 0.5955, 0.8504, 0.578, 0.8692, 0.524, 0.61, 0.5102, 0.6386, 0.4901, 0.6361, 0.5003, 0.607, 0.5955, 0.8504, 0.6158, 0.829, 0.6261, 0.8369, 0.6105, 0.8619, 0.578, 0.8692, 0.5955, 0.8504, 0.6105, 0.8619, 0.597, 0.8838, 0.5003, 0.607, 0.4901, 0.6361, 0.4677, 0.6343, 0.474, 0.6049, 0.508, 0.5754, 0.5003, 0.607, 0.474, 0.6049, 0.4787, 0.573, 0.5126, 0.5423, 0.508, 0.5754, 0.4787, 0.573, 0.4816, 0.5398, 0.5142, 0.509, 0.5126, 0.5423, 0.4816, 0.5398, 0.4826, 0.5065, 0.6381, 0.8058, 0.6615, 0.7817, 0.6433, 0.8099, 0.6158, 0.829, 0.6381, 0.8058, 0.6433, 0.8099, 0.6261, 0.8369, 0.4816, 0.5398, 0.4787, 0.573, 0.4476, 0.5719, 0.4486, 0.5386, 0.4826, 0.5065, 0.4816, 0.5398, 0.4486, 0.5386, 0.4489, 0.5052, 0.6433, 0.8099, 0.6615, 0.7817, 0.6493, 0.8128, 0.6261, 0.8369, 0.6433, 0.8099, 0.6493, 0.8128, 0.6378, 0.8427, 0.6105, 0.8619, 0.6261, 0.8369, 0.6378, 0.8427, 0.6274, 0.8703, 0.4677, 0.6343, 0.46, 0.66, 0.4413, 0.6593, 0.4439, 0.6334, 0.474, 0.6049, 0.4677, 0.6343, 0.4439, 0.6334, 0.446, 0.6039, 0.4787, 0.573, 0.474, 0.6049, 0.446, 0.6039, 0.4476, 0.5719, 0.4439, 0.6334, 0.4413, 0.6593, 0.4223, 0.6593, 0.4197, 0.6334, 0.446, 0.6039, 0.4439, 0.6334, 0.4197, 0.6334, 0.4175, 0.6039, 0.4476, 0.5719, 0.446, 0.6039, 0.4175, 0.6039, 0.416, 0.5719, 0.4486, 0.5386, 0.4476, 0.5719, 0.416, 0.5719, 0.415, 0.5386, 0.4489, 0.5052, 0.4486, 0.5386, 0.415, 0.5386, 0.4147, 0.5052, 0.6493, 0.8128, 0.6615, 0.7817, 0.6557, 0.8146, 0.6378, 0.8427, 0.6493, 0.8128, 0.6557, 0.8146, 0.6504, 0.8461, 0.6274, 0.8703, 0.6378, 0.8427, 0.6504, 0.8461, 0.6458, 0.8753, 0.4147, 0.5052, 0.415, 0.5386, 0.382, 0.5398, 0.381, 0.5065, 0.6557, 0.8146, 0.6615, 0.7817, 0.6624, 0.8151, 0.6504, 0.8461, 0.6557, 0.8146, 0.6624, 0.8151, 0.6635, 0.8471, 0.6458, 0.8753, 0.6504, 0.8461, 0.6635, 0.8471, 0.6647, 0.8767, 0.642, 0.9008, 0.6458, 0.8753, 0.6647, 0.8767, 0.6661, 0.9026, 0.4175, 0.6039, 0.4197, 0.6334, 0.3959, 0.6343, 0.3896, 0.6049, 0.416, 0.5719, 0.4175, 0.6039, 0.3896, 0.6049, 0.3849, 0.573, 0.415, 0.5386, 0.416, 0.5719, 0.3849, 0.573, 0.382, 0.5398, 0.6661, 0.9026, 0.6647, 0.8767, 0.6836, 0.8745, 0.6902, 0.8998, 0.3896, 0.6049, 0.3959, 0.6343, 0.3735, 0.6361, 0.3633, 0.607, 0.3849, 0.573, 0.3896, 0.6049, 0.3633, 0.607, 0.3556, 0.5754, 0.382, 0.5398, 0.3849, 0.573, 0.3556, 0.5754, 0.3509, 0.5423, 0.381, 0.5065, 0.382, 0.5398, 0.3509, 0.5423, 0.3494, 0.509, 0.6624, 0.8151, 0.6615, 0.7817, 0.669, 0.8143, 0.6635, 0.8471, 0.6624, 0.8151, 0.669, 0.8143, 0.6765, 0.8456, 0.6647, 0.8767, 0.6635, 0.8471, 0.6765, 0.8456, 0.6836, 0.8745, 0.3494, 0.509, 0.3509, 0.5423, 0.323, 0.5458, 0.3209, 0.5126, 0.669, 0.8143, 0.6615, 0.7817, 0.6754, 0.8122, 0.6765, 0.8456, 0.669, 0.8143, 0.6754, 0.8122, 0.689, 0.8416, 0.6836, 0.8745, 0.6765, 0.8456, 0.689, 0.8416, 0.7017, 0.8687, 0.6902, 0.8998, 0.6836, 0.8745, 0.7017, 0.8687, 0.7132, 0.8924, 0.3633, 0.607, 0.3735, 0.6361, 0.3534, 0.6386, 0.3396, 0.61, 0.3556, 0.5754, 0.3633, 0.607, 0.3396, 0.61, 0.3293, 0.5787, 0.3509, 0.5423, 0.3556, 0.5754, 0.3293, 0.5787, 0.323, 0.5458, 0.3396, 0.61, 0.3534, 0.6386, 0.3362, 0.6419, 0.3194, 0.6139, 0.3293, 0.5787, 0.3396, 0.61, 0.3194, 0.6139, 0.3069, 0.583, 0.323, 0.5458, 0.3293, 0.5787, 0.3069, 0.583, 0.2992, 0.5503, 0.3209, 0.5126, 0.323, 0.5458, 0.2992, 0.5503, 0.2966, 0.5173, 0.6754, 0.8122, 0.6615, 0.7817, 0.6812, 0.809, 0.689, 0.8416, 0.6754, 0.8122, 0.6812, 0.809, 0.7004, 0.8353, 0.7017, 0.8687, 0.689, 0.8416, 0.7004, 0.8353, 0.7183, 0.8595, 0.7132, 0.8924, 0.7017, 0.8687, 0.7183, 0.8595, 0.7343, 0.8808, 0.2145, 0.7494, 0.2335, 0.7216, 0.2578, 0.6979, 0.2863, 0.6793, 0.3179, 0.6665, 0.3516, 0.66, 0.3858, 0.66, 0.4195, 0.6665, 0.4511, 0.6793, 0.4796, 0.6979, 0.5039, 0.7216, 0.5229, 0.7494, 0.536, 0.7804, 0.5427, 0.8132, 0.5427, 0.8467, 0.536, 0.8796, 0.5229, 0.9105, 0.5039, 0.9384, 0.4796, 0.962, 0.4511, 0.9806, 0.4195, 0.9935, 0.3858, 1.0, 0.3516, 1.0, 0.3179, 0.9935, 0.2863, 0.9806, 0.2578, 0.962, 0.2335, 0.9384, 0.2145, 0.9105, 0.2014, 0.8796, 0.1947, 0.8467, 0.1947, 0.8132, 0.2014, 0.7804, 0.8719, 0.1547, 0.9062, 0.1547, 0.9062, 0.66, 0.8719, 0.66, 0.2966, 0.5173, 0.2776, 0.5227, 0.2776, 0.01745, 0.2966, 0.01202, 0.0, 0.1213, 0.01917, 0.1263, 0.03141, 0.6314, 0.01224, 0.6264, 0.9398, 0.1535, 0.9715, 0.151, 0.9715, 0.6562, 0.9398, 0.6587, 0.6611, 0.1561, 0.6954, 0.155, 0.713, 0.6599, 0.6787, 0.6611, 0.1038, 0.1351, 0.1375, 0.1356, 0.1497, 0.6407, 0.1161, 0.6402, 0.2053, 0.1327, 0.2369, 0.1295, 0.2492, 0.6346, 0.2176, 0.6378, 0.2369, 0.1295, 0.2653, 0.1252, 0.2776, 0.6303, 0.2492, 0.6346, 0.04352, 0.1303, 0.0721, 0.1333, 0.08434, 0.6384, 0.05576, 0.6354, 0.5427, 0.1481, 0.5671, 0.1519, 0.5847, 0.6568, 0.5604, 0.653, 0.5671, 0.1519, 0.5957, 0.1545, 0.6134, 0.6595, 0.5847, 0.6568, 0.1717, 0.1348, 0.2053, 0.1327, 0.2176, 0.6378, 0.184, 0.6399, 0.9715, 0.151, 1.0, 0.1473, 1.0, 0.6526, 0.9715, 0.6562, 0.8066, 0.151, 0.8383, 0.1535, 0.8383, 0.6587, 0.8066, 0.6562, 0.6954, 0.155, 0.7289, 0.1526, 0.7466, 0.6576, 0.713, 0.6599, 0.1375, 0.1356, 0.1717, 0.1348, 0.184, 0.6399, 0.1497, 0.6407, 0.4826, 0.5065, 0.4489, 0.5052, 0.4489, 5.704e-09, 0.4826, 0.001274, 0.3494, 0.509, 0.3209, 0.5126, 0.3209, 0.0074, 0.3494, 0.003773, 0.381, 0.5065, 0.3494, 0.509, 0.3494, 0.003773, 0.381, 0.001274, 0.9062, 0.1547, 0.9398, 0.1535, 0.9398, 0.6587, 0.9062, 0.66, 0.0721, 0.1333, 0.1038, 0.1351, 0.1161, 0.6402, 0.08434, 0.6384, 0.8383, 0.1535, 0.8719, 0.1547, 0.8719, 0.66, 0.8383, 0.6587, 0.6275, 0.156, 0.6611, 0.1561, 0.6787, 0.6611, 0.6451, 0.6609, 0.5427, 0.5126, 0.5142, 0.509, 0.5142, 0.003773, 0.5427, 0.0074, 0.7289, 0.1526, 0.7605, 0.1491, 0.7781, 0.654, 0.7466, 0.6576, 0.5142, 0.509, 0.4826, 0.5065, 0.4826, 0.001274, 0.5142, 0.003773, 0.4147, 0.5052, 0.381, 0.5065, 0.381, 0.001274, 0.4147, 0.0, 0.01917, 0.1263, 0.04352, 0.1303, 0.05576, 0.6354, 0.03141, 0.6314, 0.3209, 0.5126, 0.2966, 0.5173, 0.2966, 0.01202, 0.3209, 0.0074, 0.4489, 0.5052, 0.4147, 0.5052, 0.4147, 0.0, 0.4489, 5.704e-09, 0.7781, 0.1473, 0.8066, 0.151, 0.8066, 0.6562, 0.7781, 0.6526, 0.5957, 0.1545, 0.6275, 0.156, 0.6451, 0.6609, 0.6134, 0.6595])
me_sphere_001.materials.append(mat_bluemetal)
me_sphere_001.use_remesh_preserve_volume = False
me_sphere_001.use_remesh_preserve_attributes = False
me_sphere_001.use_mirror_vertex_groups = False
me_sphere_001.update()
me_sphere = bpy.data.meshes.new('Sphere')
me_sphere.from_pydata([(0.001309, 0.003596, 0.009239), (0.002418, 0.006645, 0.007071), (0.00316, 0.008682, 0.003827), (0.00342, 0.009397, -4.371e-10), (0.00316, 0.008682, -0.003827), (0.002418, 0.006645, -0.007071), (0.001309, 0.003596, -0.009239), (0.00246, 0.002932, 0.009239), (0.004545, 0.005417, 0.007071), (0.005939, 0.007077, 0.003827), (0.006428, 0.00766, -4.371e-10), (0.005939, 0.007077, -0.003827), (0.004545, 0.005417, -0.007071), (0.00246, 0.002932, -0.009239), (-1.308e-09, 7.55e-10, 0.01), (0.003314, 0.001913, 0.009239), (0.006124, 0.003536, 0.007071), (0.008001, 0.004619, 0.003827), (0.00866, 0.005, -4.371e-10), (0.008001, 0.004619, -0.003827), (0.006124, 0.003536, -0.007071), (0.003314, 0.001913, -0.009239), (0.003769, 0.0006645, 0.009239), (0.006964, 0.001228, 0.007071), (0.009098, 0.001604, 0.003827), (0.009848, 0.001736, -4.371e-10), (0.009098, 0.001604, -0.003827), (0.006964, 0.001228, -0.007071), (0.003769, 0.0006645, -0.009239), (0.003769, -0.0006645, 0.009239), (0.006964, -0.001228, 0.007071), (0.009098, -0.001604, 0.003827), (0.009848, -0.001736, -4.371e-10), (0.009098, -0.001604, -0.003827), (0.006964, -0.001228, -0.007071), (0.003769, -0.0006645, -0.009239), (0.003314, -0.001913, 0.009239), (0.006124, -0.003536, 0.007071), (0.008001, -0.004619, 0.003827), (0.00866, -0.005, -4.371e-10), (0.008001, -0.004619, -0.003827), (0.006124, -0.003536, -0.007071), (0.003314, -0.001913, -0.009239), (0.00246, -0.002932, 0.009239), (0.004545, -0.005417, 0.007071), (0.005939, -0.007077, 0.003827), (0.006428, -0.00766, -4.371e-10), (0.005939, -0.007077, -0.003827), (0.004545, -0.005417, -0.007071), (0.00246, -0.002932, -0.009239), (0.001309, -0.003596, 0.009239), (0.002418, -0.006645, 0.007071), (0.00316, -0.008682, 0.003827), (0.00342, -0.009397, -4.371e-10), (0.00316, -0.008682, -0.003827), (0.002418, -0.006645, -0.007071), (0.001309, -0.003596, -0.009239), (1.541e-10, -0.003827, 0.009239), (6.757e-10, -0.007071, 0.007071), (1.272e-09, -0.009239, 0.003827), (3.776e-10, -0.01, -4.371e-10), (1.272e-09, -0.009239, -0.003827), (6.757e-10, -0.007071, -0.007071), (5.266e-10, -0.003827, -0.009239), (-0.001309, -0.003596, 0.009239), (-0.002418, -0.006645, 0.007071), (-0.00316, -0.008682, 0.003827), (-0.00342, -0.009397, -4.371e-10), (-0.00316, -0.008682, -0.003827), (-0.002418, -0.006645, -0.007071), (-0.001309, -0.003596, -0.009239), (-0.00246, -0.002932, 0.009239), (-0.004545, -0.005417, 0.007071), (-0.005939, -0.007077, 0.003827), (-0.006428, -0.00766, -4.371e-10), (-0.005939, -0.007077, -0.003827), (-0.004545, -0.005417, -0.007071), (-0.00246, -0.002932, -0.009239), (-0.003314, -0.001913, 0.009239), (-0.006124, -0.003536, 0.007071), (-0.008001, -0.004619, 0.003827), (-0.00866, -0.005, -4.371e-10), (-0.008001, -0.004619, -0.003827), (-0.006124, -0.003536, -0.007071), (-0.003314, -0.001913, -0.009239), (-0.003769, -0.0006645, 0.009239), (-0.006964, -0.001228, 0.007071), (-0.009098, -0.001604, 0.003827), (-0.009848, -0.001736, -4.371e-10), (-0.009098, -0.001604, -0.003827), (-0.006964, -0.001228, -0.007071), (-0.003769, -0.0006645, -0.009239), (-0.003769, 0.0006645, 0.009239), (-0.006964, 0.001228, 0.007071), (-0.009098, 0.001604, 0.003827), (-0.009848, 0.001736, -4.371e-10), (-0.009098, 0.001604, -0.003827), (-0.006964, 0.001228, -0.007071), (-0.003769, 0.0006645, -0.009239), (0.0, 1.51e-09, -0.01), (-0.003314, 0.001913, 0.009239), (-0.006124, 0.003536, 0.007071), (-0.008001, 0.004619, 0.003827), (-0.00866, 0.005, -4.371e-10), (-0.008001, 0.004619, -0.003827), (-0.006124, 0.003536, -0.007071), (-0.003314, 0.001913, -0.009239), (-0.00246, 0.002932, 0.009239), (-0.004545, 0.005417, 0.007071), (-0.005939, 0.007077, 0.003827), (-0.006428, 0.00766, -4.371e-10), (-0.005939, 0.007077, -0.003827), (-0.004545, 0.005417, -0.007071), (-0.00246, 0.002932, -0.009239), (-0.001309, 0.003596, 0.009239), (-0.002418, 0.006645, 0.007071), (-0.00316, 0.008682, 0.003827), (-0.00342, 0.009397, -4.371e-10), (-0.00316, 0.008682, -0.003827), (-0.002418, 0.006645, -0.007071), (-0.001309, 0.003596, -0.009239), (-1.112e-09, 0.003827, 0.009239), (-2.156e-09, 0.007071, 0.007071), (-2.007e-09, 0.009239, 0.003827), (-2.007e-09, 0.01, -4.371e-10), (-2.007e-09, 0.009239, -0.003827), (-2.156e-09, 0.007071, -0.007071), (-1.187e-09, 0.003827, -0.009239)], [], [(127, 126, 5, 6), (125, 124, 3, 4), (123, 122, 1, 2), (121, 14, 0), (99, 127, 6), (126, 125, 4, 5), (124, 123, 2, 3), (122, 121, 0, 1), (99, 6, 13), (5, 4, 11, 12), (3, 2, 9, 10), (1, 0, 7, 8), (6, 5, 12, 13), (4, 3, 10, 11), (2, 1, 8, 9), (0, 14, 7), (10, 9, 17, 18), (8, 7, 15, 16), (13, 12, 20, 21), (11, 10, 18, 19), (9, 8, 16, 17), (7, 14, 15), (99, 13, 21), (12, 11, 19, 20), (21, 20, 27, 28), (19, 18, 25, 26), (17, 16, 23, 24), (15, 14, 22), (99, 21, 28), (20, 19, 26, 27), (18, 17, 24, 25), (16, 15, 22, 23), (24, 23, 30, 31), (22, 14, 29), (99, 28, 35), (27, 26, 33, 34), (25, 24, 31, 32), (23, 22, 29, 30), (28, 27, 34, 35), (26, 25, 32, 33), (99, 35, 42), (34, 33, 40, 41), (32, 31, 38, 39), (30, 29, 36, 37), (35, 34, 41, 42), (33, 32, 39, 40), (31, 30, 37, 38), (29, 14, 36), (37, 36, 43, 44), (42, 41, 48, 49), (40, 39, 46, 47), (38, 37, 44, 45), (36, 14, 43), (99, 42, 49), (41, 40, 47, 48), (39, 38, 45, 46), (49, 48, 55, 56), (47, 46, 53, 54), (45, 44, 51, 52), (43, 14, 50), (99, 49, 56), (48, 47, 54, 55), (46, 45, 52, 53), (44, 43, 50, 51), (50, 14, 57), (99, 56, 63), (55, 54, 61, 62), (53, 52, 59, 60), (51, 50, 57, 58), (56, 55, 62, 63), (54, 53, 60, 61), (52, 51, 58, 59), (62, 61, 68, 69), (60, 59, 66, 67), (58, 57, 64, 65), (63, 62, 69, 70), (61, 60, 67, 68), (59, 58, 65, 66), (57, 14, 64), (99, 63, 70), (70, 69, 76, 77), (68, 67, 74, 75), (66, 65, 72, 73), (64, 14, 71), (99, 70, 77), (69, 68, 75, 76), (67, 66, 73, 74), (65, 64, 71, 72), (75, 74, 81, 82), (73, 72, 79, 80), (71, 14, 78), (99, 77, 84), (76, 75, 82, 83), (74, 73, 80, 81), (72, 71, 78, 79), (77, 76, 83, 84), (99, 84, 91), (83, 82, 89, 90), (81, 80, 87, 88), (79, 78, 85, 86), (84, 83, 90, 91), (82, 81, 88, 89), (80, 79, 86, 87), (78, 14, 85), (88, 87, 94, 95), (86, 85, 92, 93), (91, 90, 97, 98), (89, 88, 95, 96), (87, 86, 93, 94), (85, 14, 92), (99, 91, 98), (90, 89, 96, 97), (98, 97, 105, 106), (96, 95, 103, 104), (94, 93, 101, 102), (92, 14, 100), (99, 98, 106), (97, 96, 104, 105), (95, 94, 102, 103), (93, 92, 100, 101), (102, 101, 108, 109), (100, 14, 107), (99, 106, 113), (105, 104, 111, 112), (103, 102, 109, 110), (101, 100, 107, 108), (106, 105, 112, 113), (104, 103, 110, 111), (99, 113, 120), (112, 111, 118, 119), (110, 109, 116, 117), (108, 107, 114, 115), (113, 112, 119, 120), (111, 110, 117, 118), (109, 108, 115, 116), (107, 14, 114), (115, 114, 121, 122), (120, 119, 126, 127), (118, 117, 124, 125), (116, 115, 122, 123), (114, 14, 121), (99, 120, 127), (119, 118, 125, 126), (117, 116, 123, 124)])
_uv = me_sphere.uv_layers.new(name='UVMap')
_uv.uv.foreach_set('vector', [0.8791, 0.1872, 0.8194, 0.2842, 0.7749, 0.2403, 0.8544, 0.153, 0.7849, 0.394, 0.7581, 0.5074, 0.7073, 0.4618, 0.7349, 0.3483, 0.7309, 0.6206, 0.6945, 0.7294, 0.652, 0.6888, 0.6822, 0.5764, 0.629, 0.8233, 0.5, 0.8641, 0.6032, 0.7926, 1.0, 0.1359, 0.8791, 0.1872, 0.8544, 0.153, 0.8194, 0.2842, 0.7849, 0.394, 0.7349, 0.3483, 0.7749, 0.2403, 0.7581, 0.5074, 0.7309, 0.6206, 0.6822, 0.5764, 0.7073, 0.4618, 0.6945, 0.7294, 0.629, 0.8233, 0.6032, 0.7926, 0.652, 0.6888, 1.0, 0.1359, 0.8544, 0.153, 0.8322, 0.1146, 0.7749, 0.2403, 0.7349, 0.3483, 0.6805, 0.304, 0.7242, 0.1945, 0.7073, 0.4618, 0.6822, 0.5764, 0.6338, 0.538, 0.6549, 0.4202, 0.652, 0.6888, 0.6032, 0.7926, 0.5761, 0.768, 0.6107, 0.6551, 0.8544, 0.153, 0.7749, 0.2403, 0.7242, 0.1945, 0.8322, 0.1146, 0.7349, 0.3483, 0.7073, 0.4618, 0.6549, 0.4202, 0.6805, 0.304, 0.6822, 0.5764, 0.652, 0.6888, 0.6107, 0.6551, 0.6338, 0.538, 0.6032, 0.7926, 0.5, 0.8641, 0.5761, 0.768, 0.6549, 0.4202, 0.6338, 0.538, 0.5845, 0.509, 0.5992, 0.3874, 0.6107, 0.6551, 0.5761, 0.768, 0.548, 0.7505, 0.5694, 0.6305, 0.8322, 0.1146, 0.7242, 0.1945, 0.66, 0.1517, 0.8153, 0.0734, 0.6805, 0.304, 0.6549, 0.4202, 0.5992, 0.3874, 0.6191, 0.267, 0.6338, 0.538, 0.6107, 0.6551, 0.5694, 0.6305, 0.5845, 0.509, 0.5761, 0.768, 0.5, 0.8641, 0.548, 0.7505, 1.0, 0.1359, 0.8322, 0.1146, 0.8153, 0.0734, 0.7242, 0.1945, 0.6805, 0.304, 0.6191, 0.267, 0.66, 0.1517, 0.8153, 0.0734, 0.66, 0.1517, 0.5718, 0.1209, 0.8235, 0.03114, 0.6191, 0.267, 0.5992, 0.3874, 0.5402, 0.3679, 0.5493, 0.2438, 0.5845, 0.509, 0.5694, 0.6305, 0.5277, 0.6167, 0.5339, 0.4923, 0.548, 0.7505, 0.5, 0.8641, 0.5192, 0.7409, 1.0, 0.1359, 0.8153, 0.0734, 0.8235, 0.03114, 0.66, 0.1517, 0.6191, 0.267, 0.5493, 0.2438, 0.5718, 0.1209, 0.5992, 0.3874, 0.5845, 0.509, 0.5339, 0.4923, 0.5402, 0.3679, 0.5694, 0.6305, 0.548, 0.7505, 0.5192, 0.7409, 0.5277, 0.6167, 0.5339, 0.4923, 0.5277, 0.6167, 0.4858, 0.6148, 0.4826, 0.4899, 0.5192, 0.7409, 0.5, 0.8641, 0.4901, 0.7396, 1.0, 0.1359, 0.8235, 0.03114, 1.141, 0.01857, 0.5718, 0.1209, 0.5493, 0.2438, 0.4745, 0.2403, 0.4623, 0.1159, 0.5402, 0.3679, 0.5339, 0.4923, 0.4826, 0.4899, 0.4793, 0.3651, 0.5277, 0.6167, 0.5192, 0.7409, 0.4901, 0.7396, 0.4858, 0.6148, 0.8235, 0.03114, 0.5718, 0.1209, 0.4623, 0.1159, 1.141, 0.01857, 0.5493, 0.2438, 0.5402, 0.3679, 0.4793, 0.3651, 0.4745, 0.2403, 9.537e-07, 0.1359, 0.1415, 0.01857, 0.1873, 0.05981, 0.4623, 0.1159, 0.4745, 0.2403, 0.4025, 0.2577, 0.3652, 0.1399, 0.4793, 0.3651, 0.4826, 0.4899, 0.4316, 0.5022, 0.4194, 0.3795, 0.4858, 0.6148, 0.4901, 0.7396, 0.4612, 0.7466, 0.444, 0.6248, 0.1415, 0.01857, 0.4623, 0.1159, 0.3652, 0.1399, 0.1873, 0.05981, 0.4745, 0.2403, 0.4793, 0.3651, 0.4194, 0.3795, 0.4025, 0.2577, 0.4826, 0.4899, 0.4858, 0.6148, 0.444, 0.6248, 0.4316, 0.5022, 0.4901, 0.7396, 0.5, 0.8641, 0.4612, 0.7466, 0.444, 0.6248, 0.4612, 0.7466, 0.4328, 0.7616, 0.4025, 0.6461, 0.1873, 0.05981, 0.3652, 0.1399, 0.2945, 0.1801, 0.1741, 0.1017, 0.4025, 0.2577, 0.4194, 0.3795, 0.3626, 0.4085, 0.3383, 0.2911, 0.4316, 0.5022, 0.444, 0.6248, 0.4025, 0.6461, 0.3819, 0.5275, 0.4612, 0.7466, 0.5, 0.8641, 0.4328, 0.7616, 9.537e-07, 0.1359, 0.1873, 0.05981, 0.1741, 0.1017, 0.3652, 0.1399, 0.4025, 0.2577, 0.3383, 0.2911, 0.2945, 0.1801, 0.4194, 0.3795, 0.4316, 0.5022, 0.3819, 0.5275, 0.3626, 0.4085, 0.1741, 0.1017, 0.2945, 0.1801, 0.2404, 0.2257, 0.1531, 0.1411, 0.3383, 0.2911, 0.3626, 0.4085, 0.3092, 0.4478, 0.282, 0.3337, 0.3819, 0.5275, 0.4025, 0.6461, 0.3613, 0.6771, 0.3333, 0.5633, 0.4328, 0.7616, 0.5, 0.8641, 0.4053, 0.784, 9.537e-07, 0.1359, 0.1741, 0.1017, 0.1531, 0.1411, 0.2945, 0.1801, 0.3383, 0.2911, 0.282, 0.3337, 0.2404, 0.2257, 0.3626, 0.4085, 0.3819, 0.5275, 0.3333, 0.5633, 0.3092, 0.4478, 0.4025, 0.6461, 0.4328, 0.7616, 0.4053, 0.784, 0.3613, 0.6771, 0.4053, 0.784, 0.5, 0.8641, 0.3791, 0.8128, 9.537e-07, 0.1359, 0.1531, 0.1411, 0.129, 0.1767, 0.2404, 0.2257, 0.282, 0.3337, 0.2309, 0.3794, 0.1945, 0.2706, 0.3092, 0.4478, 0.3333, 0.5633, 0.2849, 0.606, 0.2581, 0.4926, 0.3613, 0.6771, 0.4053, 0.784, 0.3791, 0.8128, 0.3194, 0.7158, 0.1531, 0.1411, 0.2404, 0.2257, 0.1945, 0.2706, 0.129, 0.1767, 0.282, 0.3337, 0.3092, 0.4478, 0.2581, 0.4926, 0.2309, 0.3794, 0.3333, 0.5633, 0.3613, 0.6771, 0.3194, 0.7158, 0.2849, 0.606, 0.1945, 0.2706, 0.2309, 0.3794, 0.1822, 0.4236, 0.152, 0.3112, 0.2581, 0.4926, 0.2849, 0.606, 0.2349, 0.6517, 0.2073, 0.5382, 0.3194, 0.7158, 0.3791, 0.8128, 0.3544, 0.847, 0.2749, 0.7597, 0.129, 0.1767, 0.1945, 0.2706, 0.152, 0.3112, 0.1032, 0.2074, 0.2309, 0.3794, 0.2581, 0.4926, 0.2073, 0.5382, 0.1822, 0.4236, 0.2849, 0.606, 0.3194, 0.7158, 0.2749, 0.7597, 0.2349, 0.6517, 0.3791, 0.8128, 0.5, 0.8641, 0.3544, 0.847, 9.537e-07, 0.1359, 0.129, 0.1767, 0.1032, 0.2074, 0.1032, 0.2074, 0.152, 0.3112, 0.1107, 0.3449, 0.07611, 0.232, 0.1822, 0.4236, 0.2073, 0.5382, 0.1549, 0.5798, 0.1338, 0.462, 0.2349, 0.6517, 0.2749, 0.7597, 0.2242, 0.8055, 0.1805, 0.696, 0.3544, 0.847, 0.5, 0.8641, 0.3322, 0.8854, 9.537e-07, 0.1359, 0.1032, 0.2074, 0.07611, 0.232, 0.152, 0.3112, 0.1822, 0.4236, 0.1338, 0.462, 0.1107, 0.3449, 0.2073, 0.5382, 0.2349, 0.6517, 0.1805, 0.696, 0.1549, 0.5798, 0.2749, 0.7597, 0.3544, 0.847, 0.3322, 0.8854, 0.2242, 0.8055, 0.1338, 0.462, 0.1549, 0.5798, 0.09923, 0.6126, 0.08447, 0.491, 0.1805, 0.696, 0.2242, 0.8055, 0.16, 0.8483, 0.1191, 0.733, 0.3322, 0.8854, 0.5, 0.8641, 0.3153, 0.9266, 9.537e-07, 0.1359, 0.07611, 0.232, 0.04798, 0.2495, 0.1107, 0.3449, 0.1338, 0.462, 0.08447, 0.491, 0.06938, 0.3695, 0.1549, 0.5798, 0.1805, 0.696, 0.1191, 0.733, 0.09923, 0.6126, 0.2242, 0.8055, 0.3322, 0.8854, 0.3153, 0.9266, 0.16, 0.8483, 0.07611, 0.232, 0.1107, 0.3449, 0.06938, 0.3695, 0.04798, 0.2495, 9.537e-07, 0.1359, 0.04798, 0.2495, 0.01919, 0.2591, 0.06938, 0.3695, 0.08447, 0.491, 0.03386, 0.5077, 0.02769, 0.3833, 0.09923, 0.6126, 0.1191, 0.733, 0.04926, 0.7562, 0.04016, 0.6321, 0.16, 0.8483, 0.3153, 0.9266, 0.3235, 0.9689, 0.07176, 0.8791, 0.04798, 0.2495, 0.06938, 0.3695, 0.02769, 0.3833, 0.01919, 0.2591, 0.08447, 0.491, 0.09923, 0.6126, 0.04016, 0.6321, 0.03386, 0.5077, 0.1191, 0.733, 0.16, 0.8483, 0.07176, 0.8791, 0.04926, 0.7562, 0.3153, 0.9266, 0.5, 0.8641, 0.3235, 0.9689, 1.04, 0.6321, 1.049, 0.7562, 0.9745, 0.7597, 0.9793, 0.6349, 1.072, 0.8791, 1.323, 0.9689, 0.6415, 0.9814, 0.9623, 0.8841, 1.019, 0.2591, 1.028, 0.3833, 0.9858, 0.3852, 0.9901, 0.2604, 1.034, 0.5077, 1.04, 0.6321, 0.9793, 0.6349, 0.9826, 0.5101, 1.049, 0.7562, 1.072, 0.8791, 0.9623, 0.8841, 0.9745, 0.7597, 0.3235, 0.9689, 0.5, 0.8641, 0.6415, 0.9814, 1.0, 0.1359, 1.019, 0.2591, 0.9901, 0.2604, 1.028, 0.3833, 1.034, 0.5077, 0.9826, 0.5101, 0.9858, 0.3852, 0.9901, 0.2604, 0.9858, 0.3852, 0.944, 0.3752, 0.9612, 0.2534, 0.9826, 0.5101, 0.9793, 0.6349, 0.9194, 0.6205, 0.9316, 0.4978, 0.9745, 0.7597, 0.9623, 0.8841, 0.8652, 0.8601, 0.9025, 0.7423, 0.6415, 0.9814, 0.5, 0.8641, 0.6873, 0.9402, 1.0, 0.1359, 0.9901, 0.2604, 0.9612, 0.2534, 0.9858, 0.3852, 0.9826, 0.5101, 0.9316, 0.4978, 0.944, 0.3752, 0.9793, 0.6349, 0.9745, 0.7597, 0.9025, 0.7423, 0.9194, 0.6205, 0.9623, 0.8841, 0.6415, 0.9814, 0.6873, 0.9402, 0.8652, 0.8601, 0.9025, 0.7423, 0.8652, 0.8601, 0.7945, 0.8199, 0.8383, 0.7089, 0.6873, 0.9402, 0.5, 0.8641, 0.6741, 0.8983, 1.0, 0.1359, 0.9612, 0.2534, 0.9328, 0.2384, 0.944, 0.3752, 0.9316, 0.4978, 0.8819, 0.4725, 0.9025, 0.3539, 0.9194, 0.6205, 0.9025, 0.7423, 0.8383, 0.7089, 0.8626, 0.5915, 0.8652, 0.8601, 0.6873, 0.9402, 0.6741, 0.8983, 0.7945, 0.8199, 0.9612, 0.2534, 0.944, 0.3752, 0.9025, 0.3539, 0.9328, 0.2384, 0.9316, 0.4978, 0.9194, 0.6205, 0.8626, 0.5915, 0.8819, 0.4725, 1.0, 0.1359, 0.9328, 0.2384, 0.9053, 0.216, 0.9025, 0.3539, 0.8819, 0.4725, 0.8333, 0.4367, 0.8613, 0.3229, 0.8626, 0.5915, 0.8383, 0.7089, 0.782, 0.6663, 0.8092, 0.5522, 0.7945, 0.8199, 0.6741, 0.8983, 0.6531, 0.8589, 0.7404, 0.7743, 0.9328, 0.2384, 0.9025, 0.3539, 0.8613, 0.3229, 0.9053, 0.216, 0.8819, 0.4725, 0.8626, 0.5915, 0.8092, 0.5522, 0.8333, 0.4367, 0.8383, 0.7089, 0.7945, 0.8199, 0.7404, 0.7743, 0.782, 0.6663, 0.6741, 0.8983, 0.5, 0.8641, 0.6531, 0.8589, 0.7404, 0.7743, 0.6531, 0.8589, 0.629, 0.8233, 0.6945, 0.7294, 0.9053, 0.216, 0.8613, 0.3229, 0.8194, 0.2842, 0.8791, 0.1872, 0.8333, 0.4367, 0.8092, 0.5522, 0.7581, 0.5074, 0.7849, 0.394, 0.782, 0.6663, 0.7404, 0.7743, 0.6945, 0.7294, 0.7309, 0.6206, 0.6531, 0.8589, 0.5, 0.8641, 0.629, 0.8233, 1.0, 0.1359, 0.9053, 0.216, 0.8791, 0.1872, 0.8613, 0.3229, 0.8333, 0.4367, 0.7849, 0.394, 0.8194, 0.2842, 0.8092, 0.5522, 0.782, 0.6663, 0.7309, 0.6206, 0.7581, 0.5074])
me_sphere.materials.append(mat_metal)
me_sphere.use_remesh_preserve_volume = False
me_sphere.use_remesh_preserve_attributes = False
me_sphere.use_mirror_vertex_groups = False
me_sphere.update()
me_rocket = bpy.data.meshes.new('Rocket')
me_rocket.from_pydata([(-0.00625, -1.192e-08, -0.00625), (-0.00625, -1.192e-08, 0.00625), (-0.00625, 0.0125, -0.00625), (-0.00625, 0.0125, 0.00625), (0.00625, -1.192e-08, -0.00625), (0.00625, -1.192e-08, 0.00625), (0.00625, 0.0125, -0.00625), (0.00625, 0.0125, 0.00625), (-0.00625, 0.01, 0.025), (0.00625, 0.01, 0.025), (-0.00625, 0.01, -0.025), (0.00625, 0.01, -0.025), (0.025, 0.01, -0.00625), (0.025, 0.01, 0.00625), (-0.025, 0.01, -0.00625), (-0.025, 0.01, 0.00625), (-0.00625, 0.05, 0.025), (0.00625, 0.05, 0.025), (0.00625, 0.05, -0.025), (-0.00625, 0.05, -0.025), (0.025, 0.05, 0.00625), (0.025, 0.05, -0.00625), (-0.025, 0.05, 0.00625), (-0.025, 0.05, -0.00625), (-2.139e-09, -0.1, 0.025), (0.004877, -0.1, 0.02452), (0.009567, -0.1, 0.0231), (0.01389, -0.1, 0.02079), (0.01768, -0.1, 0.01768), (0.02079, -0.1, 0.01389), (0.0231, -0.1, 0.009567), (0.02452, -0.1, 0.004877), (0.025, -0.1, -5.635e-09), (-2.139e-09, -0.2, -9.708e-09), (0.02452, -0.1, -0.004877), (0.0231, -0.1, -0.009567), (0.02079, -0.1, -0.01389), (0.01768, -0.1, -0.01768), (0.01389, -0.1, -0.02079), (0.009567, -0.1, -0.0231), (0.004877, -0.1, -0.02452), (-1.029e-08, -0.1, -0.025), (-0.004877, -0.1, -0.02452), (-0.009567, -0.1, -0.0231), (-0.01389, -0.1, -0.02079), (-0.01768, -0.1, -0.01768), (-0.02079, -0.1, -0.01389), (-0.0231, -0.1, -0.009567), (-0.02452, -0.1, -0.004877), (-0.025, -0.1, 1.662e-08), (-0.02452, -0.1, 0.004877), (-0.0231, -0.1, 0.009567), (-0.02079, -0.1, 0.01389), (-0.01768, -0.1, 0.01768), (-0.01389, -0.1, 0.02079), (-0.009567, -0.1, 0.0231), (-0.004877, -0.1, 0.02452), (-2.139e-09, -1.073e-07, 0.025), (0.004877, -1.073e-07, 0.02452), (0.009567, -1.073e-07, 0.0231), (0.01389, -1.073e-07, 0.02079), (0.01768, -1.073e-07, 0.01768), (0.02079, -1.073e-07, 0.01389), (0.0231, -1.073e-07, 0.009567), (0.02452, -1.073e-07, 0.004877), (0.025, -1.073e-07, -4.889e-09), (0.02452, -1.073e-07, -0.004877), (0.0231, -1.073e-07, -0.009567), (0.02079, -1.073e-07, -0.01389), (0.01768, -1.073e-07, -0.01768), (0.01389, -1.073e-07, -0.02079), (0.009567, -1.073e-07, -0.0231), (0.004877, -1.073e-07, -0.02452), (-1.029e-08, -1.073e-07, -0.025), (-0.004877, -1.073e-07, -0.02452), (-0.009567, -1.073e-07, -0.0231), (-0.01389, -1.073e-07, -0.02079), (-0.01768, -1.073e-07, -0.01768), (-0.02079, -1.073e-07, -0.01389), (-0.0231, -1.073e-07, -0.009567), (-0.02452, -1.073e-07, -0.004877), (-0.025, -1.073e-07, 1.736e-08), (-0.02452, -1.073e-07, 0.004877), (-0.0231, -1.073e-07, 0.009567), (-0.02079, -1.073e-07, 0.01389), (-0.01768, -1.073e-07, 0.01768), (-0.01389, -1.073e-07, 0.02079), (-0.009567, -1.073e-07, 0.0231), (-0.004877, -1.073e-07, 0.02452)], [], [(12, 21, 20, 13), (7, 17, 9, 5), (14, 23, 2, 0), (4, 5, 1, 0), (4, 0, 10, 11), (13, 20, 7, 5), (11, 10, 19, 18), (4, 6, 21, 12), (11, 18, 6, 4), (1, 5, 9, 8), (2, 19, 10, 0), (1, 3, 22, 15), (5, 4, 12, 13), (17, 16, 8, 9), (0, 1, 15, 14), (8, 16, 3, 1), (3, 2, 23, 22), (2, 3, 7, 6), (7, 3, 16, 17), (2, 6, 18, 19), (6, 7, 20, 21), (15, 22, 23, 14), (24, 33, 25), (25, 33, 26), (26, 33, 27), (27, 33, 28), (28, 33, 29), (29, 33, 30), (30, 33, 31), (31, 33, 32), (32, 33, 34), (34, 33, 35), (35, 33, 36), (36, 33, 37), (37, 33, 38), (38, 33, 39), (39, 33, 40), (40, 33, 41), (41, 33, 42), (42, 33, 43), (43, 33, 44), (44, 33, 45), (45, 33, 46), (46, 33, 47), (47, 33, 48), (48, 33, 49), (49, 33, 50), (50, 33, 51), (51, 33, 52), (52, 33, 53), (53, 33, 54), (54, 33, 55), (55, 33, 56), (56, 33, 24), (28, 29, 62, 61), (57, 58, 59, 60, 61, 62, 63, 64, 65, 66, 67, 68, 69, 70, 71, 72, 73, 74, 75, 76, 77, 78, 79, 80, 81, 82, 83, 84, 85, 86, 87, 88), (42, 43, 75, 74), (56, 24, 57, 88), (49, 50, 82, 81), (36, 37, 69, 68), (29, 30, 63, 62), (43, 44, 76, 75), (50, 51, 83, 82), (37, 38, 70, 69), (30, 31, 64, 63), (44, 45, 77, 76), (24, 25, 58, 57), (51, 52, 84, 83), (38, 39, 71, 70), (31, 32, 65, 64), (45, 46, 78, 77), (52, 53, 85, 84), (25, 26, 59, 58), (39, 40, 72, 71), (46, 47, 79, 78), (53, 54, 86, 85), (32, 34, 66, 65), (26, 27, 60, 59), (40, 41, 73, 72), (47, 48, 80, 79), (54, 55, 87, 86), (34, 35, 67, 66), (27, 28, 61, 60), (41, 42, 74, 73), (48, 49, 81, 80), (55, 56, 88, 87), (35, 36, 68, 67)])
_uv = me_rocket.uv_layers.new(name='UVMap')
_uv.uv.foreach_set('vector', [0.942, 0.654, 0.942, 0.8355, 0.886, 0.8355, 0.886, 0.654, 0.886, 0.4839, 0.8019, 0.654, 0.8019, 0.4726, 0.886, 0.4272, 0.9409, 0.04537, 0.9409, 0.2268, 0.8569, 0.05671, 0.8569, 0.0, 0.7329, 0.2865, 0.7725, 0.3267, 0.7329, 0.3669, 0.6933, 0.3267, 0.7329, 0.2865, 0.6933, 0.3267, 0.6338, 0.2664, 0.6735, 0.2263, 0.7179, 0.6087, 0.7179, 0.4272, 0.8019, 0.5973, 0.8019, 0.654, 0.9969, 0.1815, 0.9409, 0.1815, 0.9409, 0.0, 0.9969, 1.694e-08, 0.886, 0.654, 0.886, 0.5973, 0.97, 0.4272, 0.97, 0.6087, 0.6338, 0.6087, 0.6338, 0.4272, 0.7179, 0.5973, 0.7179, 0.654, 0.7329, 0.3669, 0.7725, 0.3267, 0.8319, 0.387, 0.7923, 0.4272, 0.6338, 0.8242, 0.7179, 0.654, 0.7179, 0.8355, 0.6338, 0.8809, 0.7179, 0.8809, 0.7179, 0.8242, 0.8019, 0.654, 0.8019, 0.8355, 0.7725, 0.3267, 0.7329, 0.2865, 0.7923, 0.2263, 0.8319, 0.2664, 0.888, 0.4272, 0.8319, 0.4272, 0.8319, 0.2457, 0.888, 0.2457, 0.6933, 0.3267, 0.7329, 0.3669, 0.6735, 0.4272, 0.6338, 0.387, 0.886, 0.6994, 0.886, 0.8809, 0.8019, 0.7108, 0.8019, 0.654, 0.942, 0.8355, 0.998, 0.8355, 0.998, 1.0, 0.942, 1.0, 0.8579, 0.9377, 0.8019, 0.9377, 0.8019, 0.8809, 0.8579, 0.8809, 1.0, 0.4272, 0.944, 0.4272, 0.944, 0.2627, 1.0, 0.2627, 0.886, 0.8355, 0.942, 0.8355, 0.942, 1.0, 0.886, 1.0, 0.998, 0.8185, 0.942, 0.8185, 0.942, 0.654, 0.998, 0.654, 0.888, 0.4272, 0.888, 0.2457, 0.944, 0.2457, 0.944, 0.4272, 0.3962, 0.4537, 0.3962, 0.9149, 0.3743, 0.4538, 0.3743, 0.4538, 0.3962, 0.9149, 0.3533, 0.4543, 0.3533, 0.4543, 0.3962, 0.9149, 0.3339, 0.455, 0.3339, 0.455, 0.3962, 0.9149, 0.3169, 0.4559, 0.6338, 0.4559, 0.5546, 0.9149, 0.6169, 0.455, 0.6169, 0.455, 0.5546, 0.9149, 0.5975, 0.4543, 0.5975, 0.4543, 0.5546, 0.9149, 0.5765, 0.4538, 0.5765, 0.4538, 0.5546, 0.9149, 0.5546, 0.4537, 0.5546, 0.4537, 0.5546, 0.9149, 0.5328, 0.4538, 0.5328, 0.4538, 0.5546, 0.9149, 0.5117, 0.4543, 0.5117, 0.4543, 0.5546, 0.9149, 0.4924, 0.455, 0.4924, 0.455, 0.5546, 0.9149, 0.4754, 0.4559, 0.1585, 0.4559, 0.07923, 0.9149, 0.1415, 0.455, 0.1415, 0.455, 0.07923, 0.9149, 0.1221, 0.4543, 0.1221, 0.4543, 0.07923, 0.9149, 0.1011, 0.4538, 0.1011, 0.4538, 0.07923, 0.9149, 0.07923, 0.4537, 0.07923, 0.4537, 0.07923, 0.9149, 0.05737, 0.4538, 0.05737, 0.4538, 0.07923, 0.9149, 0.03635, 0.4543, 0.03635, 0.4543, 0.07923, 0.9149, 0.01698, 0.455, 0.01698, 0.455, 0.07923, 0.9149, 0.0, 0.4559, 0.1585, 0.459, 0.2377, 0.0, 0.1754, 0.46, 0.1754, 0.46, 0.2377, 0.0, 0.1948, 0.4607, 0.1948, 0.4607, 0.2377, 0.0, 0.2158, 0.4611, 0.2158, 0.4611, 0.2377, 0.0, 0.2377, 0.4612, 0.2377, 0.4612, 0.2377, 0.0, 0.2596, 0.4611, 0.2596, 0.4611, 0.2377, 0.0, 0.2806, 0.4607, 0.2806, 0.4607, 0.2377, 0.0, 0.2999, 0.46, 0.2999, 0.46, 0.2377, 0.0, 0.3169, 0.459, 0.4754, 0.4559, 0.3962, 0.9149, 0.4584, 0.455, 0.4584, 0.455, 0.3962, 0.9149, 0.439, 0.4543, 0.439, 0.4543, 0.3962, 0.9149, 0.418, 0.4538, 0.418, 0.4538, 0.3962, 0.9149, 0.3962, 0.4537, 0.6338, 0.4559, 0.6169, 0.455, 0.6169, 0.001271, 0.6338, 0.002209, 0.6381, 0.1461, 0.6338, 0.1243, 0.6338, 0.102, 0.6381, 0.08013, 0.6465, 0.05954, 0.6587, 0.04101, 0.6743, 0.02526, 0.6925, 0.01288, 0.7128, 0.004347, 0.7344, 0.0, 0.7563, 0.0, 0.7779, 0.004347, 0.7982, 0.01288, 0.8164, 0.02526, 0.832, 0.04101, 0.8442, 0.05954, 0.8526, 0.08013, 0.8569, 0.102, 0.8569, 0.1243, 0.8526, 0.1461, 0.8442, 0.1667, 0.832, 0.1852, 0.8164, 0.201, 0.7982, 0.2134, 0.7779, 0.2219, 0.7563, 0.2263, 0.7344, 0.2263, 0.7128, 0.2219, 0.6925, 0.2134, 0.6743, 0.201, 0.6587, 0.1852, 0.6465, 0.1667, 0.05737, 0.4538, 0.03635, 0.4543, 0.03635, 0.000574, 0.05737, 0.0001449, 0.418, 0.4538, 0.3962, 0.4537, 0.3962, 0.0, 0.418, 0.0001449, 0.2377, 0.4612, 0.2596, 0.4611, 0.2596, 0.9148, 0.2377, 0.9149, 0.4924, 0.455, 0.4754, 0.4559, 0.4754, 0.002209, 0.4924, 0.001271, 0.6169, 0.455, 0.5975, 0.4543, 0.5975, 0.000574, 0.6169, 0.001271, 0.03635, 0.4543, 0.01698, 0.455, 0.01698, 0.001271, 0.03635, 0.000574, 0.2596, 0.4611, 0.2806, 0.4607, 0.2806, 0.9143, 0.2596, 0.9148, 0.1585, 0.4559, 0.1415, 0.455, 0.1415, 0.001271, 0.1585, 0.002209, 0.5975, 0.4543, 0.5765, 0.4538, 0.5765, 0.0001449, 0.5975, 0.000574, 0.01698, 0.455, 0.0, 0.4559, 3.339e-08, 0.002209, 0.01698, 0.001271, 0.3962, 0.4537, 0.3743, 0.4538, 0.3743, 0.0001449, 0.3962, 0.0, 0.2806, 0.4607, 0.2999, 0.46, 0.2999, 0.9137, 0.2806, 0.9143, 0.1415, 0.455, 0.1221, 0.4543, 0.1221, 0.000574, 0.1415, 0.001271, 0.5765, 0.4538, 0.5546, 0.4537, 0.5546, 0.0, 0.5765, 0.0001449, 0.1585, 0.459, 0.1754, 0.46, 0.1754, 0.9137, 0.1585, 0.9127, 0.2999, 0.46, 0.3169, 0.459, 0.3169, 0.9127, 0.2999, 0.9137, 0.3743, 0.4538, 0.3533, 0.4543, 0.3533, 0.000574, 0.3743, 0.0001449, 0.1221, 0.4543, 0.1011, 0.4538, 0.1011, 0.0001449, 0.1221, 0.000574, 0.1754, 0.46, 0.1948, 0.4607, 0.1948, 0.9143, 0.1754, 0.9137, 0.4754, 0.4559, 0.4584, 0.455, 0.4584, 0.001271, 0.4754, 0.002209, 0.5546, 0.4537, 0.5328, 0.4538, 0.5328, 0.0001449, 0.5546, 0.0, 0.3533, 0.4543, 0.3339, 0.455, 0.3339, 0.001271, 0.3533, 0.000574, 0.1011, 0.4538, 0.07923, 0.4537, 0.07923, 0.0, 0.1011, 0.0001449, 0.1948, 0.4607, 0.2158, 0.4611, 0.2158, 0.9148, 0.1948, 0.9143, 0.4584, 0.455, 0.439, 0.4543, 0.439, 0.000574, 0.4584, 0.001271, 0.5328, 0.4538, 0.5117, 0.4543, 0.5117, 0.000574, 0.5328, 0.0001449, 0.3339, 0.455, 0.3169, 0.4559, 0.3169, 0.002209, 0.3339, 0.001271, 0.07923, 0.4537, 0.05737, 0.4538, 0.05737, 0.0001449, 0.07923, 0.0, 0.2158, 0.4611, 0.2377, 0.4612, 0.2377, 0.9149, 0.2158, 0.9148, 0.439, 0.4543, 0.418, 0.4538, 0.418, 0.0001449, 0.439, 0.000574, 0.5117, 0.4543, 0.4924, 0.455, 0.4924, 0.001271, 0.5117, 0.000574])
me_rocket.materials.append(mat_darkmetal)
me_rocket.use_remesh_preserve_volume = False
me_rocket.use_remesh_preserve_attributes = False
me_rocket.use_mirror_vertex_groups = False
me_rocket.update()
me_bullet = bpy.data.meshes.new('Bullet')
me_bullet.from_pydata([(0.0, -0.04848, 0.003827), (0.0, -0.04414, 0.007071), (0.0, -0.03765, 0.009239), (0.0, -0.03, 0.01), (0.001464, -0.04848, 0.003536), (0.002706, -0.04414, 0.006533), (0.003536, -0.03765, 0.008536), (0.003827, -0.03, 0.009239), (-1.068e-09, -0.05, -4.32e-10), (0.002706, -0.04848, 0.002706), (0.005, -0.04414, 0.005), (0.006533, -0.03765, 0.006533), (0.007071, -0.03, 0.007071), (0.003536, -0.04848, 0.001464), (0.006533, -0.04414, 0.002706), (0.008536, -0.03765, 0.003536), (0.009239, -0.03, 0.003827), (0.003827, -0.04848, 4.994e-10), (0.007071, -0.04414, 9.281e-11), (0.009239, -0.03765, -2.196e-10), (0.01, -0.03, 1.149e-10), (0.003536, -0.04848, -0.001464), (0.006533, -0.04414, -0.002706), (0.008536, -0.03765, -0.003536), (0.009239, -0.03, -0.003827), (0.002706, -0.04848, -0.002706), (0.005, -0.04414, -0.005), (0.006533, -0.03765, -0.006533), (0.007071, -0.03, -0.007071), (0.001464, -0.04848, -0.003536), (0.002706, -0.04414, -0.006533), (0.003536, -0.03765, -0.008536), (0.003827, -0.03, -0.009239), (-7.268e-10, -0.04848, -0.003827), (-2.664e-09, -0.04414, -0.007071), (-2.962e-09, -0.03765, -0.009239), (-3.26e-09, -0.03, -0.01), (-0.001464, -0.04848, -0.003536), (-0.002706, -0.04414, -0.006533), (-0.003536, -0.03765, -0.008536), (-0.003827, -0.03, -0.009239), (-0.002706, -0.04848, -0.002706), (-0.005, -0.04414, -0.005), (-0.006533, -0.03765, -0.006533), (-0.007071, -0.03, -0.007071), (-0.003536, -0.04848, -0.001464), (-0.006533, -0.04414, -0.002706), (-0.008536, -0.03765, -0.003536), (-0.009239, -0.03, -0.003827), (-0.003827, -0.04848, 1.691e-09), (-0.007071, -0.04414, 4.265e-09), (-0.009239, -0.03765, 4.847e-09), (-0.01, -0.03, 6.075e-09), (-0.003536, -0.04848, 0.001464), (-0.006533, -0.04414, 0.002706), (-0.008536, -0.03765, 0.003536), (-0.009239, -0.03, 0.003827), (-0.002706, -0.04848, 0.002706), (-0.005, -0.04414, 0.005), (-0.006533, -0.03765, 0.006533), (-0.007071, -0.03, 0.007071), (-0.001464, -0.04848, 0.003536), (-0.002706, -0.04414, 0.006533), (-0.003536, -0.03765, 0.008536), (-0.003827, -0.03, 0.009239), (0.0, 0.0, 0.01), (0.003827, 0.0, 0.009239), (0.007071, 0.0, 0.007071), (0.009239, 0.0, 0.003827), (0.01, 0.0, 1.149e-10), (0.009239, 1.863e-09, -0.003827), (0.007071, 1.863e-09, -0.007071), (0.003827, 1.863e-09, -0.009239), (-3.26e-09, 1.863e-09, -0.01), (-0.003827, 1.863e-09, -0.009239), (-0.007071, 1.863e-09, -0.007071), (-0.009239, 1.863e-09, -0.003827), (-0.01, 0.0, 6.075e-09), (-0.009239, 0.0, 0.003827), (-0.007071, 0.0, 0.007071), (-0.003827, 0.0, 0.009239)], [], [(0, 8, 4), (3, 2, 6, 7), (1, 0, 4, 5), (2, 1, 5, 6), (7, 6, 11, 12), (5, 4, 9, 10), (6, 5, 10, 11), (4, 8, 9), (11, 10, 14, 15), (9, 8, 13), (12, 11, 15, 16), (10, 9, 13, 14), (15, 14, 18, 19), (13, 8, 17), (16, 15, 19, 20), (14, 13, 17, 18), (20, 19, 23, 24), (18, 17, 21, 22), (19, 18, 22, 23), (17, 8, 21), (22, 21, 25, 26), (23, 22, 26, 27), (21, 8, 25), (24, 23, 27, 28), (27, 26, 30, 31), (25, 8, 29), (28, 27, 31, 32), (26, 25, 29, 30), (29, 8, 33), (32, 31, 35, 36), (30, 29, 33, 34), (31, 30, 34, 35), (36, 35, 39, 40), (34, 33, 37, 38), (35, 34, 38, 39), (33, 8, 37), (39, 38, 42, 43), (37, 8, 41), (40, 39, 43, 44), (38, 37, 41, 42), (43, 42, 46, 47), (41, 8, 45), (44, 43, 47, 48), (42, 41, 45, 46), (48, 47, 51, 52), (46, 45, 49, 50), (47, 46, 50, 51), (45, 8, 49), (52, 51, 55, 56), (50, 49, 53, 54), (51, 50, 54, 55), (49, 8, 53), (55, 54, 58, 59), (53, 8, 57), (56, 55, 59, 60), (54, 53, 57, 58), (59, 58, 62, 63), (57, 8, 61), (60, 59, 63, 64), (58, 57, 61, 62), (64, 63, 2, 3), (62, 61, 0, 1), (63, 62, 1, 2), (61, 8, 0), (16, 20, 69, 68), (56, 60, 79, 78), (52, 56, 78, 77), (48, 52, 77, 76), (44, 48, 76, 75), (40, 44, 75, 74), (36, 40, 74, 73), (60, 64, 80, 79), (28, 32, 72, 71), (32, 36, 73, 72), (20, 24, 70, 69), (64, 3, 65, 80), (12, 16, 68, 67), (7, 12, 67, 66), (3, 7, 66, 65), (24, 28, 71, 70), (66, 67, 68, 69, 70, 71, 72, 73, 74, 75, 76, 77, 78, 79, 80, 65)])
_uv = me_bullet.uv_layers.new(name='UVMap')
_uv.uv.foreach_set('vector', [0.181, 0.8512, 0.1434, 0.8065, 0.1965, 0.8363, 0.2118, 0.2776, 0.2054, 0.1657, 0.2443, 0.1604, 0.254, 0.2718, 0.2253, 0.8843, 0.181, 0.8512, 0.1965, 0.8363, 0.254, 0.8569, 0.2054, 0.1657, 0.187, 0.06828, 0.2168, 0.06416, 0.2443, 0.1604, 0.7004, 0.2776, 0.7069, 0.1657, 0.7577, 0.1687, 0.7555, 0.2807, 0.7253, 0.06828, 0.7528, 5.435e-08, 0.7739, 0.001205, 0.7642, 0.0705, 0.7069, 0.1657, 0.7253, 0.06828, 0.7642, 0.0705, 0.7577, 0.1687, 0.1965, 0.8363, 0.1434, 0.8065, 0.2049, 0.8166, 0.7577, 0.1687, 0.7642, 0.0705, 0.8063, 0.0705, 0.8128, 0.1687, 0.2049, 0.8166, 0.1434, 0.8065, 0.2049, 0.7949, 0.7555, 0.2807, 0.7577, 0.1687, 0.8128, 0.1687, 0.8151, 0.2807, 0.7642, 0.0705, 0.7739, 0.001205, 0.7967, 0.001205, 0.8063, 0.0705, 0.8128, 0.1687, 0.8063, 0.0705, 0.8453, 0.06828, 0.8637, 0.1657, 0.2049, 0.7949, 0.1434, 0.8065, 0.1965, 0.7747, 0.8151, 0.2807, 0.8128, 0.1687, 0.8637, 0.1657, 0.8701, 0.2776, 0.8063, 0.0705, 0.7967, 0.001205, 0.8177, 0.0, 0.8453, 0.06828, 0.8701, 0.2776, 0.8637, 0.1657, 0.9026, 0.1604, 0.9123, 0.2718, 0.254, 0.7429, 0.1965, 0.7747, 0.181, 0.7589, 0.2253, 0.7138, 0.8637, 0.1657, 0.8453, 0.06828, 0.8751, 0.06416, 0.9026, 0.1604, 0.1965, 0.7747, 0.1434, 0.8065, 0.181, 0.7589, 0.6756, 0.6455, 0.6481, 0.7138, 0.627, 0.7126, 0.6366, 0.6433, 0.694, 0.5481, 0.6756, 0.6455, 0.6366, 0.6433, 0.6431, 0.5452, 0.181, 0.7589, 0.1434, 0.8065, 0.1607, 0.75, 0.7004, 0.4362, 0.694, 0.5481, 0.6431, 0.5452, 0.6454, 0.4331, 0.6431, 0.5452, 0.6366, 0.6433, 0.5945, 0.6433, 0.5881, 0.5452, 0.1607, 0.75, 0.1434, 0.8065, 0.1387, 0.7494, 0.6454, 0.4331, 0.6431, 0.5452, 0.5881, 0.5452, 0.5858, 0.4331, 0.6366, 0.6433, 0.627, 0.7126, 0.6042, 0.7126, 0.5945, 0.6433, 0.1387, 0.7494, 0.1434, 0.8065, 0.1184, 0.757, 0.5858, 0.4331, 0.5881, 0.5452, 0.5372, 0.5481, 0.5307, 0.4362, 0.5945, 0.6433, 0.6042, 0.7126, 0.5831, 0.7138, 0.5556, 0.6455, 0.5881, 0.5452, 0.5945, 0.6433, 0.5556, 0.6455, 0.5372, 0.5481, 0.5307, 0.4362, 0.5372, 0.5481, 0.4983, 0.5534, 0.4886, 0.4421, 0.4611, 0.6484, 0.4199, 0.7156, 0.4038, 0.7126, 0.4313, 0.6429, 0.4886, 0.5522, 0.4611, 0.6484, 0.4313, 0.6429, 0.4497, 0.5449, 0.1184, 0.757, 0.1434, 0.8065, 0.1029, 0.7719, 0.4497, 0.5449, 0.4313, 0.6429, 0.3923, 0.6399, 0.3988, 0.541, 0.1029, 0.7719, 0.1434, 0.8065, 0.09448, 0.7916, 0.4561, 0.4336, 0.4497, 0.5449, 0.3988, 0.541, 0.4011, 0.4294, 0.4313, 0.6429, 0.4038, 0.7126, 0.3827, 0.711, 0.3923, 0.6399, 0.3988, 0.541, 0.3923, 0.6399, 0.3502, 0.6399, 0.3438, 0.541, 0.09448, 0.7916, 0.1434, 0.8065, 0.09448, 0.8133, 0.4011, 0.4294, 0.3988, 0.541, 0.3438, 0.541, 0.3415, 0.4294, 0.3923, 0.6399, 0.3827, 0.711, 0.3599, 0.711, 0.3502, 0.6399, 0.3415, 0.4294, 0.3438, 0.541, 0.2929, 0.5449, 0.2864, 0.4336, 0.3502, 0.6399, 0.3599, 0.711, 0.3388, 0.7126, 0.3113, 0.6429, 0.3438, 0.541, 0.3502, 0.6399, 0.3113, 0.6429, 0.2929, 0.5449, 0.09448, 0.8133, 0.1434, 0.8065, 0.1029, 0.8336, 0.0, 0.2718, 0.009666, 0.1604, 0.04859, 0.1657, 0.04214, 0.2776, 0.3113, 0.6429, 0.3388, 0.7126, 0.3227, 0.7156, 0.2815, 0.6484, 0.2929, 0.5449, 0.3113, 0.6429, 0.2815, 0.6484, 0.254, 0.5522, 0.1029, 0.8336, 0.1434, 0.8065, 0.1184, 0.8493, 0.04859, 0.1657, 0.06699, 0.06828, 0.1059, 0.0705, 0.09946, 0.1687, 0.1184, 0.8493, 0.1434, 0.8065, 0.1387, 0.8582, 0.04214, 0.2776, 0.04859, 0.1657, 0.09946, 0.1687, 0.09719, 0.2807, 0.06699, 0.06828, 0.09451, 0.0, 0.1156, 0.001205, 0.1059, 0.0705, 0.09946, 0.1687, 0.1059, 0.0705, 0.1481, 0.0705, 0.1545, 0.1687, 0.1387, 0.8582, 0.1434, 0.8065, 0.1607, 0.8588, 0.09719, 0.2807, 0.09946, 0.1687, 0.1545, 0.1687, 0.1568, 0.2807, 0.1059, 0.0705, 0.1156, 0.001205, 0.1384, 0.001205, 0.1481, 0.0705, 0.1568, 0.2807, 0.1545, 0.1687, 0.2054, 0.1657, 0.2118, 0.2776, 0.1481, 0.0705, 0.1384, 0.001205, 0.1595, 0.0, 0.187, 0.06828, 0.1545, 0.1687, 0.1481, 0.0705, 0.187, 0.06828, 0.2054, 0.1657, 0.1607, 0.8588, 0.1434, 0.8065, 0.181, 0.8512, 0.8151, 0.2807, 0.8701, 0.2776, 0.8701, 0.7107, 0.8151, 0.7138, 0.04214, 0.2776, 0.09719, 0.2807, 0.09719, 0.7138, 0.04214, 0.7107, 0.0, 0.2718, 0.04214, 0.2776, 0.04214, 0.7107, 2.845e-08, 0.7048, 0.3415, 0.4294, 0.2864, 0.4336, 0.2864, 0.004224, 0.3415, 0.0, 0.4011, 0.4294, 0.3415, 0.4294, 0.3415, 0.0, 0.4011, 1.529e-08, 0.4561, 0.4336, 0.4011, 0.4294, 0.4011, 1.529e-08, 0.4561, 0.004224, 0.5307, 0.4362, 0.4886, 0.4421, 0.4886, 0.008968, 0.5307, 0.003149, 0.09719, 0.2807, 0.1568, 0.2807, 0.1568, 0.7138, 0.09719, 0.7138, 0.6454, 0.4331, 0.5858, 0.4331, 0.5858, 0.0, 0.6454, 0.0, 0.5858, 0.4331, 0.5307, 0.4362, 0.5307, 0.003149, 0.5858, 0.0, 0.8701, 0.2776, 0.9123, 0.2718, 0.9123, 0.7048, 0.8701, 0.7107, 0.1568, 0.2807, 0.2118, 0.2776, 0.2118, 0.7107, 0.1568, 0.7138, 0.7555, 0.2807, 0.8151, 0.2807, 0.8151, 0.7138, 0.7555, 0.7138, 0.7004, 0.2776, 0.7555, 0.2807, 0.7555, 0.7138, 0.7004, 0.7107, 0.2118, 0.2776, 0.254, 0.2718, 0.254, 0.7048, 0.2118, 0.7107, 0.7004, 0.4362, 0.6454, 0.4331, 0.6454, 0.0, 0.7004, 0.003149, 0.9351, 0.9782, 0.88, 1.0, 0.8204, 1.0, 0.7654, 0.9782, 0.7232, 0.938, 0.7004, 0.8854, 0.7004, 0.8284, 0.7232, 0.7759, 0.7654, 0.7356, 0.8204, 0.7138, 0.88, 0.7138, 0.9351, 0.7356, 0.9772, 0.7759, 1.0, 0.8284, 1.0, 0.8854, 0.9772, 0.938])
me_bullet.materials.append(mat_yellowmetal)
me_bullet.use_remesh_preserve_volume = False
me_bullet.use_remesh_preserve_attributes = False
me_bullet.use_mirror_vertex_groups = False
me_bullet.update()

# ---- objects
ob_grenade = bpy.data.objects.new('Grenade', me_sphere_001)
ob_shell = bpy.data.objects.new('Shell', me_sphere)
ob_rocket = bpy.data.objects.new('Rocket', me_rocket)
ob_bullet = bpy.data.objects.new('Bullet', me_bullet)

# ---- transforms, parenting, visibility, modifiers, constraints
ob_grenade.location = (0.0, 0.0, 0.0)
ob_grenade.lineart.crease_threshold = 0.0
ob_shell.location = (0.0, 0.0, 0.0)
ob_shell.hide_viewport = True
ob_shell.lineart.crease_threshold = 0.0
ob_rocket.location = (2.139e-09, 0.15, 8.615e-09)
ob_rocket.hide_viewport = True
ob_rocket.lineart.crease_threshold = 0.0
ob_bullet.location = (0.0, 0.0, 0.0)
ob_bullet.hide_viewport = True
ob_bullet.lineart.crease_threshold = 0.0

# ---- collection membership
col_collection_1.objects.link(ob_grenade)
col_collection_1.objects.link(ob_shell)
col_collection_1.objects.link(ob_rocket)
col_collection_1.objects.link(ob_bullet)

# ---- scene / render settings (as saved in the file)
scene.frame_start = 1; scene.frame_end = 250; scene.frame_set(1)
scene.render.engine = 'BLENDER_EEVEE_NEXT'
scene.render.resolution_percentage = 50
scene.render.dither_intensity = 0.0
scene.cycles.use_denoising = False
scene.cycles.samples = 128
scene.cycles.sampling_pattern = 'TABULATED_SOBOL'
scene.cycles.light_sampling_threshold = 0.0
scene.cycles.use_adaptive_sampling = False
scene.cycles.use_light_tree = False
scene.cycles.blur_glossy = 0.0
scene.cycles.sample_clamp_indirect = 0.0
scene.view_settings.view_transform = 'Standard'
bpy.context.view_layer.update()

# ---- added for rendering (the .blend has no active camera and no usable light): camera, sun
cam_auto = bpy.data.cameras.new('AutoCamera')
cam_auto.lens = 50.0
cam_auto.sensor_width = 36.0
cam_auto.clip_end = 1000.0
ob_auto_camera = bpy.data.objects.new('AutoCamera', cam_auto)
scene.collection.objects.link(ob_auto_camera)
ob_auto_camera.location = (0.24038, -0.363457, 0.192304)
ob_auto_camera.rotation_euler = (1.09748, -7.21219e-08, 0.694738)
scene.camera = ob_auto_camera
light_auto_sun = bpy.data.lights.new('AutoSun', 'SUN')
light_auto_sun.energy = 3.0
light_auto_sun.angle = 0.0523599
ob_auto_sun = bpy.data.objects.new('AutoSun', light_auto_sun)
scene.collection.objects.link(ob_auto_sun)
ob_auto_sun.rotation_euler = (0.872665, 0.174533, 0.523599)
bpy.context.view_layer.update()
